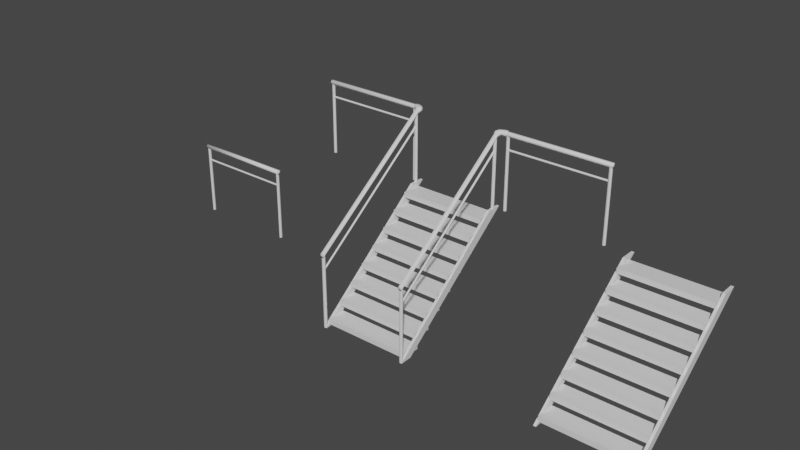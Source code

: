 # Source: treppo.blend  (saved by Blender 2.81.16; exported with 4.5.12 LTS)
import bpy
from mathutils import Matrix  # noqa: F401  (used for matrix-valued properties, if any)

bpy.ops.wm.read_factory_settings(use_empty=True)
scene = bpy.context.scene
scene.name = 'Scene'

# ---- collections
col_collection = bpy.data.collections.new('Collection'); scene.collection.children.link(col_collection)

# ---- materials (node trees are filled in below, after node groups)
mat_metal = bpy.data.materials.new('Metal')
mat_metal.use_transparent_shadow = False

# ---- material node trees
mat_metal.use_nodes = True; mat_metal.node_tree.nodes.clear()
_N = mat_metal.node_tree.nodes; _L = mat_metal.node_tree.links
n0 = _N.new('ShaderNodeOutputMaterial'); n0.name = 'Material Output'; n0.location = (300, 300)
n1 = _N.new('ShaderNodeBsdfPrincipled'); n1.name = 'Principled BSDF'; n1.location = (10, 300)
n1.distribution = 'GGX'
n1.subsurface_method = 'BURLEY'
n1.inputs[3].default_value = 1.45
n1.inputs[27].default_value = (0.0, 0.0, 0.0, 1.0)
n1.inputs[28].default_value = 1.0
_L.new(n1.outputs[0], n0.inputs[0])
n0.is_active_output = True

# ---- world
world_world = bpy.data.worlds.new('World'); scene.world = world_world
world_world.use_nodes = True; world_world.node_tree.nodes.clear()
_N = world_world.node_tree.nodes; _L = world_world.node_tree.links
n0 = _N.new('ShaderNodeOutputWorld'); n0.name = 'World Output'; n0.location = (300, 300)
n1 = _N.new('ShaderNodeBackground'); n1.name = 'Background'; n1.location = (10, 300)
n1.inputs[0].default_value = (0.05088, 0.05088, 0.05088, 1.0)
_L.new(n1.outputs[0], n0.inputs[0])
n0.is_active_output = True
world_world.color = (0.05088, 0.05088, 0.05088)
world_world.use_sun_shadow = False
world_world.sun_shadow_jitter_overblur = 0.0

# ---- meshes
me_cylinder = bpy.data.meshes.new('Cylinder')
me_cylinder.from_pydata([(0.574, 0.02193, 0.2453), (-0.5704, 0.02193, 0.2453), (0.574, 0.01097, 0.2264), (-0.5704, 0.01097, 0.2264), (0.574, -0.01097, 0.2264), (-0.5704, -0.01097, 0.2264), (0.574, -0.02193, 0.2453), (-0.5704, -0.02193, 0.2453), (0.574, -0.01097, 0.2643), (-0.5704, -0.01097, 0.2643), (0.574, 0.01097, 0.2643), (-0.5704, 0.01097, 0.2643), (0.5651, 0.007885, -0.4528), (0.5495, 0.01577, -0.4528), (0.5495, 0.01577, 0.2419), (0.5651, 0.007885, 0.2419), (0.5651, -0.007885, -0.4528), (0.5651, -0.007885, 0.2419), (0.5495, -0.01577, -0.4528), (0.5495, -0.01577, 0.2419), (0.5339, -0.007885, -0.4528), (0.5339, -0.007885, 0.2419), (0.5339, 0.007885, -0.4528), (0.5339, 0.007885, 0.2419), (-0.536, -0.007885, -0.4528), (-0.536, -0.007885, 0.2419), (-0.536, 0.007885, -0.4528), (-0.536, 0.007885, 0.2419), (-0.5517, 0.01577, -0.4528), (-0.5517, 0.01577, 0.2419), (-0.5517, -0.01577, -0.4528), (-0.5517, -0.01577, 0.2419), (-0.5673, -0.007885, -0.4528), (-0.5673, -0.007885, 0.2419), (-0.5673, 0.007885, -0.4528), (-0.5673, 0.007885, 0.2419), (0.5515, 0.009818, 0.1062), (-0.5479, 0.009818, 0.1062), (0.5515, 0.004909, 0.09775), (-0.5479, 0.004909, 0.09775), (0.5515, -0.004909, 0.09775), (-0.5479, -0.004909, 0.09775), (0.5515, -0.009818, 0.1062), (-0.5479, -0.009818, 0.1062), (0.5515, -0.004909, 0.1148), (-0.5479, -0.004909, 0.1148), (0.5515, 0.004909, 0.1148), (-0.5479, 0.004909, 0.1148), (-0.5704, 1.552e-10, 0.2453), (0.574, 4.657e-10, 0.2453)], [], [(0, 2, 3, 1), (2, 4, 5, 3), (4, 6, 7, 5), (6, 8, 9, 7), (8, 10, 11, 9), (10, 0, 1, 11), (16, 12, 15, 17), (12, 13, 14, 15), (16, 17, 19, 18), (18, 19, 21, 20), (20, 21, 23, 22), (22, 23, 14, 13), (30, 24, 25, 31), (24, 26, 27, 25), (26, 28, 29, 27), (30, 31, 33, 32), (32, 33, 35, 34), (34, 35, 29, 28), (36, 38, 39, 37), (38, 40, 41, 39), (40, 42, 43, 41), (42, 44, 45, 43), (44, 46, 47, 45), (46, 36, 37, 47), (3, 5, 48), (9, 11, 48), (1, 3, 48), (5, 7, 48), (11, 1, 48), (7, 9, 48), (6, 4, 49), (0, 10, 49), (8, 6, 49), (4, 2, 49), (10, 8, 49), (2, 0, 49)])
me_cylinder.polygons.foreach_set('use_smooth', [True] * 36)
_uv = me_cylinder.uv_layers.new(name='UVMap')
_uv.uv.foreach_set('vector', [0.9999, 0.01927, 0.9999, 0.03843, 0.0001098, 0.03843, 0.0001098, 0.01927, 0.9999, 0.03843, 0.9999, 0.05759, 0.0001098, 0.05759, 0.0001098, 0.03843, 0.9999, 0.05759, 0.9999, 0.07675, 0.0001098, 0.07675, 0.0001098, 0.05759, 0.9999, 0.07675, 0.9999, 0.09591, 0.0001097, 0.09591, 0.0001098, 0.07675, 0.9999, 0.09591, 0.9999, 0.1151, 0.0001097, 0.1151, 0.0001097, 0.09591, 0.9999, 0.0001097, 0.9999, 0.01927, 0.0001098, 0.01927, 0.0001098, 0.0001125, 0.607, 0.1306, 0.607, 0.1444, 0.0001098, 0.1444, 0.0001097, 0.1306, 0.607, 0.1444, 0.607, 0.1597, 0.0001098, 0.1597, 0.0001098, 0.1444, 0.607, 0.1306, 0.0001097, 0.1306, 0.0001097, 0.1153, 0.607, 0.1153, 0.607, 0.204, 0.0001098, 0.204, 0.0001098, 0.1887, 0.607, 0.1887, 0.607, 0.1887, 0.0001098, 0.1887, 0.0001098, 0.175, 0.607, 0.175, 0.607, 0.175, 0.0001098, 0.175, 0.0001098, 0.1597, 0.607, 0.1597, 0.6073, 0.1153, 0.6225, 0.1153, 0.6225, 0.7222, 0.6073, 0.7222, 0.6225, 0.1153, 0.6363, 0.1153, 0.6363, 0.7222, 0.6225, 0.7222, 0.6363, 0.1153, 0.6516, 0.1153, 0.6516, 0.7222, 0.6363, 0.7222, 0.696, 0.1153, 0.696, 0.7222, 0.6807, 0.7222, 0.6807, 0.1153, 0.6807, 0.1153, 0.6807, 0.7222, 0.6669, 0.7222, 0.6669, 0.1153, 0.6669, 0.1153, 0.6669, 0.7222, 0.6516, 0.7222, 0.6516, 0.1153, 0.6962, 0.1153, 0.7082, 0.1154, 0.7082, 0.8025, 0.6962, 0.8024, 0.7082, 0.1154, 0.7202, 0.1155, 0.7202, 0.8026, 0.7082, 0.8025, 0.7202, 0.1155, 0.7322, 0.1156, 0.7322, 0.8027, 0.7202, 0.8026, 0.7322, 0.1156, 0.7442, 0.1157, 0.7442, 0.8028, 0.7322, 0.8027, 0.7442, 0.1157, 0.7562, 0.1158, 0.7562, 0.8029, 0.7442, 0.8028, 0.7562, 0.1158, 0.7682, 0.1159, 0.7682, 0.803, 0.7562, 0.8029, 0.0333, 0.233, 0.0167, 0.2426, 0.0167, 0.2234, 0.0001097, 0.2138, 0.0167, 0.2043, 0.0167, 0.2234, 0.0333, 0.2138, 0.0333, 0.233, 0.0167, 0.2234, 0.0167, 0.2426, 0.0001097, 0.233, 0.0167, 0.2234, 0.0167, 0.2043, 0.0333, 0.2138, 0.0167, 0.2234, 0.0001097, 0.233, 0.0001097, 0.2138, 0.0167, 0.2234, 0.05011, 0.2426, 0.03352, 0.233, 0.05011, 0.2234, 0.05011, 0.2043, 0.0667, 0.2138, 0.05011, 0.2234, 0.0667, 0.233, 0.05011, 0.2426, 0.05011, 0.2234, 0.03352, 0.233, 0.03352, 0.2138, 0.05011, 0.2234, 0.0667, 0.2138, 0.0667, 0.233, 0.05011, 0.2234, 0.03352, 0.2138, 0.05011, 0.2043, 0.05011, 0.2234])
me_cylinder.materials.append(mat_metal)
me_cylinder.use_remesh_preserve_volume = False
me_cylinder.use_remesh_preserve_attributes = False
me_cylinder.use_mirror_vertex_groups = False
me_cylinder.update()
me_cylinder.normals_split_custom_set([tuple(v) for v in zip(*[iter([0.61, 0.7924, 2.384e-12, 0.61, 0.3962, -0.6862, -0.61, 0.3962, -0.6862, -0.61, 0.7924, 0.0, 0.61, 0.3962, -0.6862, 0.61, -0.3962, -0.6862, -0.61, -0.3962, -0.6862, -0.61, 0.3962, -0.6862, 0.61, -0.3962, -0.6862, 0.61, -0.7924, 1.91e-07, -0.61, -0.7924, 1.91e-07, -0.61, -0.3962, -0.6862, 0.61, -0.7924, 1.91e-07, 0.61, -0.3962, 0.6862, -0.61, -0.3962, 0.6862, -0.61, -0.7924, 1.91e-07, 0.61, -0.3962, 0.6862, 0.61, 0.3962, 0.6862, -0.61, 0.3962, 0.6862, -0.61, -0.3962, 0.6862, 0.61, 0.3962, 0.6862, 0.61, 0.7924, 2.384e-12, -0.61, 0.7924, 0.0, -0.61, 0.3962, 0.6862, 0.8516, -0.5242, 5.887e-07, 0.8516, 0.5242, 8.141e-07, 0.8516, 0.5242, 8.141e-07, 0.8516, -0.5242, 5.887e-07, 0.8516, 0.5242, 8.141e-07, 8.309e-06, 1.0, 2.049e-07, 8.16e-06, 1.0, 2.049e-07, 0.8516, 0.5242, 8.141e-07, 0.8516, -0.5242, 5.887e-07, 0.8516, -0.5242, 5.887e-07, 1.59e-05, -1.0, -1.019e-08, 1.604e-05, -1.0, -1.019e-08, 1.604e-05, -1.0, -1.019e-08, 1.59e-05, -1.0, -1.019e-08, -0.8516, -0.5242, -1.46e-07, -0.8516, -0.5242, -1.46e-07, -0.8516, -0.5242, -1.46e-07, -0.8516, -0.5242, -1.46e-07, -0.8516, 0.5242, -1.458e-07, -0.8516, 0.5242, -1.458e-07, -0.8516, 0.5242, -1.458e-07, -0.8516, 0.5242, -1.458e-07, 8.16e-06, 1.0, 2.049e-07, 8.309e-06, 1.0, 2.049e-07, 8.5e-08, -1.0, -2.104e-08, 0.8516, -0.5242, 2.318e-08, 0.8516, -0.5242, 2.318e-08, -8.5e-08, -1.0, -2.104e-08, 0.8516, -0.5242, 2.318e-08, 0.8516, 0.5242, 2.318e-08, 0.8516, 0.5242, 2.318e-08, 0.8516, -0.5242, 2.318e-08, 0.8516, 0.5242, 2.318e-08, 8.5e-08, 1.0, -2.09e-08, -8.5e-08, 1.0, -2.09e-08, 0.8516, 0.5242, 2.318e-08, 8.5e-08, -1.0, -2.104e-08, -8.5e-08, -1.0, -2.104e-08, -0.8516, -0.5242, -1.46e-07, -0.8516, -0.5242, -1.46e-07, -0.8516, -0.5242, -1.46e-07, -0.8516, -0.5242, -1.46e-07, -0.8516, 0.5242, -1.458e-07, -0.8516, 0.5242, -1.458e-07, -0.8516, 0.5242, -1.458e-07, -0.8516, 0.5242, -1.458e-07, -8.5e-08, 1.0, -2.09e-08, 8.5e-08, 1.0, -2.09e-08, 0.0, 1.0, -2.848e-07, 0.0, 0.5, -0.866, 0.0, 0.5, -0.866, 0.0, 1.0, -2.848e-07, 0.0, 0.5, -0.866, 3.113e-09, -0.5, -0.866, 3.113e-09, -0.5, -0.866, 0.0, 0.5, -0.866, 3.113e-09, -0.5, -0.866, -3.265e-16, -1.0, 2.191e-08, -3.265e-16, -1.0, 2.191e-08, 3.113e-09, -0.5, -0.866, -3.265e-16, -1.0, 2.191e-08, -3.113e-09, -0.5, 0.866, -3.113e-09, -0.5, 0.866, -3.265e-16, -1.0, 2.191e-08, -3.113e-09, -0.5, 0.866, 0.0, 0.5, 0.866, 0.0, 0.5, 0.866, -3.113e-09, -0.5, 0.866, 0.0, 0.5, 0.866, 0.0, 1.0, -2.848e-07, 0.0, 1.0, -2.848e-07, 0.0, 0.5, 0.866, -0.61, 0.3962, -0.6862, -0.61, -0.3962, -0.6862, -1.0, -9.397e-08, 1.683e-12, -0.61, -0.3962, 0.6862, -0.61, 0.3962, 0.6862, -1.0, -9.397e-08, 1.683e-12, -0.61, 0.7924, 0.0, -0.61, 0.3962, -0.6862, -1.0, -9.397e-08, 1.683e-12, -0.61, -0.3962, -0.6862, -0.61, -0.7924, 1.91e-07, -1.0, -9.397e-08, 1.683e-12, -0.61, 0.3962, 0.6862, -0.61, 0.7924, 0.0, -1.0, -9.397e-08, 1.683e-12, -0.61, -0.7924, 1.91e-07, -0.61, -0.3962, 0.6862, -1.0, -9.397e-08, 1.683e-12, 0.61, -0.7924, 1.91e-07, 0.61, -0.3962, -0.6862, 1.0, 1.369e-07, -2.533e-13, 0.61, 0.7924, 2.384e-12, 0.61, 0.3962, 0.6862, 1.0, 1.369e-07, -2.533e-13, 0.61, -0.3962, 0.6862, 0.61, -0.7924, 1.91e-07, 1.0, 1.369e-07, -2.533e-13, 0.61, -0.3962, -0.6862, 0.61, 0.3962, -0.6862, 1.0, 1.369e-07, -2.533e-13, 0.61, 0.3962, 0.6862, 0.61, -0.3962, 0.6862, 1.0, 1.369e-07, -2.533e-13, 0.61, 0.3962, -0.6862, 0.61, 0.7924, 2.384e-12, 1.0, 1.369e-07, -2.533e-13])] * 3)])
me_cube_001 = bpy.data.meshes.new('Cube.001')
me_cube_001.from_pydata([(-6.896, 1.051, -18.95), (-6.896, 0.9888, -18.95), (5.985, 1.051, 20.69), (5.985, 0.9888, 20.69), (-5.671, 1.051, -18.9), (-5.671, 0.9888, -18.9), (7.524, 1.051, 20.64), (7.524, 0.9888, 20.64), (-6.923, -0.9725, -18.95), (-6.923, -1.035, -18.95), (5.958, -0.9725, 20.69), (5.958, -1.035, 20.69), (-5.698, -0.9725, -18.9), (-5.698, -1.035, -18.9), (7.497, -0.9725, 20.64), (7.497, -1.035, 20.64)], [], [(0, 1, 3, 2), (2, 3, 7, 6), (6, 7, 5, 4), (4, 5, 1, 0), (2, 6, 4, 0), (7, 3, 1, 5), (8, 9, 11, 10), (10, 11, 15, 14), (14, 15, 13, 12), (12, 13, 9, 8), (10, 14, 12, 8), (15, 11, 9, 13)])
_uv = me_cube_001.uv_layers.new(name='UVMap')
_uv.uv.foreach_set('vector', [0.01882, 0.807, 0.00897, 0.807, 4.751e-05, 0.2424, 0.009901, 0.2424, 0.009901, 0.2424, 4.751e-05, 0.2424, 7.299e-05, 4.751e-05, 0.009927, 4.866e-05, 0.02985, 0.2363, 0.0397, 0.2364, 0.04417, 0.8011, 0.03431, 0.801, 0.0188, 1.0, 0.008941, 1.0, 0.00897, 0.807, 0.01882, 0.807, 0.009901, 0.2424, 0.02985, 0.2363, 0.03431, 0.801, 0.01882, 0.807, 0.0397, 0.2364, 0.05975, 0.2422, 0.05975, 0.8069, 0.04417, 0.8011, 0.124, 0.8295, 0.1138, 0.8294, 0.1111, 0.2491, 0.1212, 0.2492, 0.1212, 0.2492, 0.1111, 0.2491, 0.1138, 4.751e-05, 0.124, 0.0001603, 0.08031, 0.2432, 0.09044, 0.2433, 0.0978, 0.8236, 0.08767, 0.8236, 0.08767, 0.8236, 0.08799, 0.8244, 0.0721, 0.8306, 0.07178, 0.8298, 0.05984, 0.2496, 0.08031, 0.2432, 0.08767, 0.8236, 0.07178, 0.8298, 0.09044, 0.2433, 0.1111, 0.2491, 0.1138, 0.8294, 0.0978, 0.8236])
me_cube_001.materials.append(mat_metal)
me_cube_001.use_remesh_preserve_volume = False
me_cube_001.use_remesh_preserve_attributes = False
me_cube_001.use_mirror_vertex_groups = False
me_cube_001.update()
me_cube_001.normals_split_custom_set([tuple(v) for v in zip(*[iter([-0.951, 0.0, 0.3091, -0.951, 0.0, 0.3091, -0.951, 0.0, 0.3091, -0.951, 0.0, 0.3091, 0.03343, 0.0, 0.9994, 0.03343, 0.0, 0.9994, 0.03343, 0.0, 0.9994, 0.03343, 0.0, 0.9994, 0.9486, 0.0, -0.3166, 0.9486, 0.0, -0.3166, 0.9486, 0.0, -0.3166, 0.9486, 0.0, -0.3166, 0.03865, 0.0, -0.9993, 0.03865, 0.0, -0.9993, 0.03865, 0.0, -0.9993, 0.03865, 0.0, -0.9993, 4.468e-12, 1.0, -1.525e-08, 4.468e-12, 1.0, -1.525e-08, 4.468e-12, 1.0, -1.525e-08, 4.468e-12, 1.0, -1.525e-08, -2.156e-08, -1.0, 2.396e-08, -2.156e-08, -1.0, 2.396e-08, -2.156e-08, -1.0, 2.396e-08, -2.156e-08, -1.0, 2.396e-08, -0.951, 0.0, 0.3091, -0.951, 0.0, 0.3091, -0.951, 0.0, 0.3091, -0.951, 0.0, 0.3091, 0.03343, 0.0, 0.9994, 0.03343, 0.0, 0.9994, 0.03343, 0.0, 0.9994, 0.03343, 0.0, 0.9994, 0.9486, 0.0, -0.3166, 0.9486, 0.0, -0.3166, 0.9486, 0.0, -0.3166, 0.9486, 0.0, -0.3166, 0.03865, 0.0, -0.9993, 0.03865, 0.0, -0.9993, 0.03865, 0.0, -0.9993, 0.03865, 0.0, -0.9993, 6.702e-12, 1.0, 8.713e-09, 6.702e-12, 1.0, 8.713e-09, 6.702e-12, 1.0, 8.713e-09, 6.702e-12, 1.0, 8.713e-09, -4.468e-12, -1.0, 0.0, -4.468e-12, -1.0, 0.0, -4.468e-12, -1.0, 0.0, -4.468e-12, -1.0, 0.0])] * 3)])
me_cylinder_017 = bpy.data.meshes.new('Cylinder.017')
me_cylinder_017.from_pydata([(1.731, 0.9127, 3.234), (0.5864, 0.9127, 3.234), (1.731, 0.9017, 3.215), (0.5864, 0.9017, 3.215), (1.731, 0.8798, 3.215), (0.5864, 0.8798, 3.215), (1.731, 0.8688, 3.234), (0.5864, 0.8688, 3.234), (1.731, 0.8798, 3.253), (0.5864, 0.8798, 3.253), (1.731, 0.9017, 3.253), (0.5864, 0.9017, 3.253), (1.754, 0.9398, 3.545), (0.5631, 0.9398, 3.545), (1.754, 0.9153, 3.503), (0.5631, 0.9153, 3.503), (1.754, 0.8663, 3.503), (0.5631, 0.8663, 3.503), (1.754, 0.8418, 3.545), (0.5631, 0.8418, 3.545), (1.754, 0.8663, 3.588), (0.5631, 0.8663, 3.588), (1.754, 0.9153, 3.588), (0.5631, 0.9153, 3.588), (0.5988, 0.8731, 3.537), (0.5825, 0.926, 1.985), (0.5825, 0.926, 3.537), (0.5988, 0.9084, 1.985), (0.5988, 0.9084, 3.537), (0.5988, 0.8731, 1.985), (0.5825, 0.8555, 1.985), (0.5825, 0.8555, 3.537), (0.5663, 0.8731, 1.985), (0.5663, 0.8731, 3.537), (0.5663, 0.9084, 1.985), (0.5663, 0.9084, 3.537), (1.712, 0.8731, 3.537), (1.745, 0.8731, 1.985), (1.745, 0.9084, 1.985), (1.729, 0.926, 1.985), (1.729, 0.926, 3.537), (1.745, 0.9084, 3.537), (1.745, 0.8731, 3.537), (1.729, 0.8555, 1.985), (1.729, 0.8555, 3.537), (1.712, 0.8731, 1.985), (1.712, 0.9084, 1.985), (1.712, 0.9084, 3.537), (-0.5169, -1.99, -0.04889), (-0.4862, -1.99, -0.04889), (-0.5169, 0.5943, 2.046), (-0.4862, 0.5943, 2.046), (-0.5169, -1.745, -0.04639), (-0.4862, -1.745, -0.04639), (-0.5169, 0.9031, 2.043), (-0.4862, 0.9031, 2.043), (0.4759, -1.996, -0.04889), (0.5066, -1.996, -0.04889), (0.4759, 0.5889, 2.046), (0.5066, 0.5889, 2.046), (0.4759, -1.75, -0.04639), (0.5066, -1.75, -0.04639), (0.4759, 0.8977, 2.043), (0.5066, 0.8977, 2.043), (-0.5153, 0.7277, 3.246), (-0.5153, -1.964, 1.203), (-0.5095, 0.7277, 3.227), (-0.5095, -1.964, 1.184), (-0.4978, 0.7277, 3.227), (-0.4978, -1.964, 1.184), (-0.4919, 0.7277, 3.246), (-0.4919, -1.964, 1.203), (-0.4978, 0.7277, 3.265), (-0.4978, -1.964, 1.222), (-0.5095, 0.7277, 3.265), (-0.5095, -1.964, 1.222), (-0.5298, 0.7715, 3.556), (-0.5298, -2.007, 1.513), (-0.5167, 0.7715, 3.514), (-0.5167, -2.007, 1.471), (-0.4906, 0.7715, 3.514), (-0.4906, -2.007, 1.471), (-0.4775, 0.7715, 3.556), (-0.4775, -2.007, 1.513), (-0.4906, 0.7715, 3.599), (-0.4906, -2.007, 1.556), (-0.5167, 0.7715, 3.599), (-0.5167, -2.007, 1.556), (-0.4942, -1.94, 1.528), (-0.513, -1.94, -0.04621), (-0.513, -1.94, 1.528), (-0.5224, -1.971, -0.04621), (-0.5224, -1.971, 1.528), (-0.4942, -1.94, -0.04621), (-0.4848, -1.971, -0.04621), (-0.4848, -1.971, 1.528), (-0.4942, -2.001, -0.04621), (-0.4942, -2.001, 1.528), (-0.513, -2.001, -0.04621), (-0.513, -2.001, 1.528), (-0.4942, 0.6932, 1.997), (-0.513, 0.7542, 1.997), (-0.5224, 0.7237, 1.997), (-0.5224, 0.7237, 3.535), (-0.513, 0.7542, 3.535), (-0.4942, 0.7542, 1.997), (-0.4942, 0.7542, 3.535), (-0.4848, 0.7237, 1.997), (-0.4848, 0.7237, 3.535), (-0.4942, 0.6932, 3.535), (-0.513, 0.6932, 1.997), (-0.513, 0.6932, 3.535), (-0.5834, 0.8305, 3.548), (-0.5356, 0.7604, 3.548), (-0.5832, 0.8612, 3.495), (-0.5192, 0.7604, 3.495), (-0.5829, 0.9227, 3.495), (-0.4865, 0.7604, 3.495), (-0.5827, 0.9534, 3.548), (-0.4701, 0.7604, 3.548), (-0.5829, 0.9227, 3.601), (-0.4865, 0.7604, 3.601), (-0.5832, 0.8612, 3.601), (-0.5192, 0.7604, 3.601), (-0.5412, 0.8298, 3.548), (-0.5371, 0.8225, 3.548), (-0.5231, 0.8386, 3.495), (-0.5411, 0.8605, 3.495), (-0.4953, 0.8709, 3.495), (-0.5408, 0.922, 3.495), (-0.4813, 0.8871, 3.548), (-0.5406, 0.9527, 3.548), (-0.4953, 0.8709, 3.601), (-0.5408, 0.922, 3.601), (-0.5231, 0.8386, 3.601), (-0.5411, 0.8605, 3.601), (0.5697, 0.8305, 3.548), (0.522, 0.7604, 3.548), (0.5695, 0.8612, 3.601), (0.5056, 0.7604, 3.601), (0.5692, 0.9227, 3.601), (0.4728, 0.7604, 3.601), (0.5691, 0.9534, 3.548), (0.4564, 0.7604, 3.548), (0.5692, 0.9227, 3.495), (0.4728, 0.7604, 3.495), (0.5695, 0.8612, 3.495), (0.5056, 0.7604, 3.495), (0.5276, 0.8298, 3.548), (0.5234, 0.8225, 3.548), (0.5095, 0.8386, 3.601), (0.5274, 0.8605, 3.601), (0.4816, 0.8709, 3.601), (0.5271, 0.922, 3.601), (0.4677, 0.8871, 3.548), (0.527, 0.9527, 3.548), (0.4816, 0.8709, 3.495), (0.5271, 0.922, 3.495), (0.5095, 0.8386, 3.495), (0.5274, 0.8605, 3.495), (0.4783, 0.7277, 3.246), (0.4783, -1.964, 1.203), (0.4842, 0.7277, 3.227), (0.4842, -1.964, 1.184), (0.4958, 0.7277, 3.227), (0.4958, -1.964, 1.184), (0.5017, 0.7277, 3.246), (0.5017, -1.964, 1.203), (0.4958, 0.7277, 3.265), (0.4958, -1.964, 1.222), (0.4842, 0.7277, 3.265), (0.4842, -1.964, 1.222), (0.4639, 0.7715, 3.556), (0.4639, -2.007, 1.513), (0.4769, 0.7715, 3.514), (0.4769, -2.007, 1.471), (0.5031, 0.7715, 3.514), (0.5031, -2.007, 1.471), (0.5161, 0.7715, 3.556), (0.5161, -2.007, 1.513), (0.5031, 0.7715, 3.599), (0.5031, -2.007, 1.556), (0.4769, 0.7715, 3.599), (0.4769, -2.007, 1.556), (0.4994, -1.94, 1.528), (0.4806, -1.94, -0.04621), (0.4806, -1.94, 1.528), (0.4712, -1.971, -0.04621), (0.4712, -1.971, 1.528), (0.4994, -1.94, -0.04621), (0.5088, -1.971, -0.04621), (0.5088, -1.971, 1.528), (0.4994, -2.001, -0.04621), (0.4994, -2.001, 1.528), (0.4806, -2.001, -0.04621), (0.4806, -2.001, 1.528), (0.4994, 0.6932, 1.997), (0.4806, 0.7542, 1.997), (0.4712, 0.7237, 1.997), (0.4712, 0.7237, 3.535), (0.4806, 0.7542, 3.535), (0.4994, 0.7542, 1.997), (0.4994, 0.7542, 3.535), (0.5088, 0.7237, 1.997), (0.5088, 0.7237, 3.535), (0.4994, 0.6932, 3.535), (0.4806, 0.6932, 1.997), (0.4806, 0.6932, 3.535), (-0.5921, 0.9127, 3.234), (-1.736, 0.9127, 3.234), (-0.5921, 0.9017, 3.215), (-1.736, 0.9017, 3.215), (-0.5921, 0.8798, 3.215), (-1.736, 0.8798, 3.215), (-0.5921, 0.8688, 3.234), (-1.736, 0.8688, 3.234), (-0.5921, 0.8798, 3.253), (-1.736, 0.8798, 3.253), (-0.5921, 0.9017, 3.253), (-1.736, 0.9017, 3.253), (-0.5687, 0.9398, 3.545), (-1.76, 0.9398, 3.545), (-0.5687, 0.9153, 3.503), (-1.76, 0.9153, 3.503), (-0.5687, 0.8663, 3.503), (-1.76, 0.8663, 3.503), (-0.5687, 0.8418, 3.545), (-1.76, 0.8418, 3.545), (-0.5687, 0.8663, 3.588), (-1.76, 0.8663, 3.588), (-0.5687, 0.9153, 3.588), (-1.76, 0.9153, 3.588), (-1.757, 0.9084, 1.985), (-1.757, 0.8731, 1.985), (-1.757, 0.8731, 3.537), (-1.724, 0.8731, 1.985), (-1.724, 0.9084, 1.985), (-1.724, 0.9084, 3.537), (-1.74, 0.926, 1.985), (-1.74, 0.926, 3.537), (-1.724, 0.8731, 3.537), (-1.74, 0.8555, 1.985), (-1.74, 0.8555, 3.537), (-1.757, 0.9084, 3.537), (-0.6105, 0.9084, 1.985), (-0.6105, 0.8731, 1.985), (-0.6105, 0.8731, 3.537), (-0.5779, 0.9084, 1.985), (-0.5779, 0.9084, 3.537), (-0.5942, 0.926, 1.985), (-0.5942, 0.926, 3.537), (-0.5779, 0.8731, 1.985), (-0.5779, 0.8731, 3.537), (-0.5942, 0.8555, 1.985), (-0.5942, 0.8555, 3.537), (-0.6105, 0.9084, 3.537), (0.49, -2.007, 1.513), (-0.5036, -2.007, 1.513), (1.754, 0.8908, 3.545), (-1.76, 0.8908, 3.545), (-0.583, 0.8919, 3.548), (-0.5029, 0.7604, 3.548), (0.4892, 0.7604, 3.548), (0.5694, 0.8919, 3.548), (0.4905, -1.91, 0.007786), (0.4905, -1.91, 0.1135), (-0.4905, -1.91, 0.007786), (-0.4905, -1.91, 0.1135), (0.4905, -1.508, 0.007786), (0.4905, -1.508, 0.1135), (-0.4905, -1.508, 0.007786), (-0.4905, -1.508, 0.1135), (0.4905, -1.589, 0.272), (0.4905, -1.589, 0.3777), (-0.4905, -1.589, 0.272), (-0.4905, -1.589, 0.3777), (0.4905, -1.187, 0.272), (0.4905, -1.187, 0.3777), (-0.4905, -1.187, 0.272), (-0.4905, -1.187, 0.3777), (0.4905, -1.268, 0.5363), (0.4905, -1.268, 0.642), (-0.4905, -1.268, 0.5363), (-0.4905, -1.268, 0.642), (0.4905, -0.8662, 0.5363), (0.4905, -0.8662, 0.642), (-0.4905, -0.8662, 0.5363), (-0.4905, -0.8662, 0.642), (0.4905, -0.9465, 0.8005), (0.4905, -0.9465, 0.9062), (-0.4905, -0.9465, 0.8005), (-0.4905, -0.9465, 0.9062), (0.4905, -0.5452, 0.8005), (0.4905, -0.5452, 0.9062), (-0.4905, -0.5452, 0.8005), (-0.4905, -0.5452, 0.9062), (0.4905, -0.6254, 1.065), (0.4905, -0.6254, 1.17), (-0.4905, -0.6254, 1.065), (-0.4905, -0.6254, 1.17), (0.4905, -0.2241, 1.065), (0.4905, -0.2241, 1.17), (-0.4905, -0.2241, 1.065), (-0.4905, -0.2241, 1.17), (0.4905, -0.3044, 1.329), (0.4905, -0.3044, 1.435), (-0.4905, -0.3044, 1.329), (-0.4905, -0.3044, 1.435), (0.4905, 0.09694, 1.329), (0.4905, 0.09694, 1.435), (-0.4905, 0.09694, 1.329), (-0.4905, 0.09694, 1.435), (0.4905, 0.01668, 1.593), (0.4905, 0.01668, 1.699), (-0.4905, 0.01668, 1.593), (-0.4905, 0.01668, 1.699), (0.4905, 0.418, 1.593), (0.4905, 0.418, 1.699), (-0.4905, 0.418, 1.593), (-0.4905, 0.418, 1.699), (0.4905, 0.3377, 1.857), (0.4905, 0.3377, 1.963), (-0.4905, 0.3377, 1.857), (-0.4905, 0.3377, 1.963), (0.4905, 0.7391, 1.857), (0.4905, 0.7391, 1.963), (-0.4905, 0.7391, 1.857), (-0.4905, 0.7391, 1.963)], [], [(0, 2, 3, 1), (2, 4, 5, 3), (4, 6, 7, 5), (6, 8, 9, 7), (8, 10, 11, 9), (10, 0, 1, 11), (12, 14, 15, 13), (14, 16, 17, 15), (16, 18, 19, 17), (18, 20, 21, 19), (20, 22, 23, 21), (22, 12, 13, 23), (30, 29, 24, 31), (29, 27, 28, 24), (25, 26, 28, 27), (30, 31, 33, 32), (32, 33, 35, 34), (34, 35, 26, 25), (46, 45, 36, 47), (45, 43, 44, 36), (43, 37, 42, 44), (37, 38, 41, 42), (38, 39, 40, 41), (46, 47, 40, 39), (48, 49, 51, 50), (50, 51, 55, 54), (54, 55, 53, 52), (52, 53, 49, 48), (50, 54, 52, 48), (55, 51, 49, 53), (56, 57, 59, 58), (58, 59, 63, 62), (62, 63, 61, 60), (60, 61, 57, 56), (58, 62, 60, 56), (63, 59, 57, 61), (64, 66, 67, 65), (66, 68, 69, 67), (68, 70, 71, 69), (70, 72, 73, 71), (72, 74, 75, 73), (74, 64, 65, 75), (76, 78, 79, 77), (78, 80, 81, 79), (80, 82, 83, 81), (82, 84, 85, 83), (84, 86, 87, 85), (86, 76, 77, 87), (94, 93, 88, 95), (93, 89, 90, 88), (89, 91, 92, 90), (94, 95, 97, 96), (96, 97, 99, 98), (98, 99, 92, 91), (110, 100, 109, 111), (100, 107, 108, 109), (105, 101, 104, 106), (101, 102, 103, 104), (105, 106, 108, 107), (110, 111, 103, 102), (125, 126, 115, 113), (126, 128, 117, 115), (128, 130, 119, 117), (130, 132, 121, 119), (132, 134, 123, 121), (134, 125, 113, 123), (122, 112, 124, 135), (135, 124, 125, 134), (120, 122, 135, 133), (133, 135, 134, 132), (118, 120, 133, 131), (131, 133, 132, 130), (116, 118, 131, 129), (129, 131, 130, 128), (114, 116, 129, 127), (127, 129, 128, 126), (112, 114, 127, 124), (124, 127, 126, 125), (149, 150, 139, 137), (150, 152, 141, 139), (152, 154, 143, 141), (154, 156, 145, 143), (156, 158, 147, 145), (158, 149, 137, 147), (146, 136, 148, 159), (159, 148, 149, 158), (144, 146, 159, 157), (157, 159, 158, 156), (142, 144, 157, 155), (155, 157, 156, 154), (140, 142, 155, 153), (153, 155, 154, 152), (138, 140, 153, 151), (151, 153, 152, 150), (136, 138, 151, 148), (148, 151, 150, 149), (160, 162, 163, 161), (162, 164, 165, 163), (164, 166, 167, 165), (166, 168, 169, 167), (168, 170, 171, 169), (170, 160, 161, 171), (172, 174, 175, 173), (174, 176, 177, 175), (176, 178, 179, 177), (178, 180, 181, 179), (180, 182, 183, 181), (182, 172, 173, 183), (190, 189, 184, 191), (189, 185, 186, 184), (185, 187, 188, 186), (190, 191, 193, 192), (192, 193, 195, 194), (194, 195, 188, 187), (206, 196, 205, 207), (196, 203, 204, 205), (201, 197, 200, 202), (197, 198, 199, 200), (201, 202, 204, 203), (206, 207, 199, 198), (208, 210, 211, 209), (210, 212, 213, 211), (212, 214, 215, 213), (214, 216, 217, 215), (216, 218, 219, 217), (218, 208, 209, 219), (220, 222, 223, 221), (222, 224, 225, 223), (224, 226, 227, 225), (226, 228, 229, 227), (228, 230, 231, 229), (230, 220, 221, 231), (238, 232, 243, 239), (232, 233, 234, 243), (233, 241, 242, 234), (241, 235, 240, 242), (235, 236, 237, 240), (236, 238, 239, 237), (249, 244, 255, 250), (244, 245, 246, 255), (245, 253, 254, 246), (251, 247, 248, 252), (247, 249, 250, 248), (251, 252, 254, 253), (175, 177, 256), (181, 183, 256), (173, 175, 256), (177, 179, 256), (183, 173, 256), (179, 181, 256), (79, 81, 257), (85, 87, 257), (77, 79, 257), (81, 83, 257), (87, 77, 257), (83, 85, 257), (16, 14, 258), (22, 20, 258), (14, 12, 258), (18, 16, 258), (12, 22, 258), (20, 18, 258), (223, 225, 259), (229, 231, 259), (221, 223, 259), (225, 227, 259), (231, 221, 259), (227, 229, 259), (116, 114, 260), (122, 120, 260), (114, 112, 260), (118, 116, 260), (112, 122, 260), (120, 118, 260), (117, 119, 261), (123, 113, 261), (119, 121, 261), (115, 117, 261), (121, 123, 261), (113, 115, 261), (141, 143, 262), (147, 137, 262), (143, 145, 262), (139, 141, 262), (145, 147, 262), (137, 139, 262), (144, 142, 263), (140, 138, 263), (146, 144, 263), (138, 136, 263), (142, 140, 263), (136, 146, 263), (264, 265, 267, 266), (266, 267, 271, 270), (270, 271, 269, 268), (268, 269, 265, 264), (266, 270, 268, 264), (271, 267, 265, 269), (272, 273, 275, 274), (274, 275, 279, 278), (278, 279, 277, 276), (276, 277, 273, 272), (274, 278, 276, 272), (279, 275, 273, 277), (280, 281, 283, 282), (282, 283, 287, 286), (286, 287, 285, 284), (284, 285, 281, 280), (282, 286, 284, 280), (287, 283, 281, 285), (288, 289, 291, 290), (290, 291, 295, 294), (294, 295, 293, 292), (292, 293, 289, 288), (290, 294, 292, 288), (295, 291, 289, 293), (296, 297, 299, 298), (298, 299, 303, 302), (302, 303, 301, 300), (300, 301, 297, 296), (298, 302, 300, 296), (303, 299, 297, 301), (304, 305, 307, 306), (306, 307, 311, 310), (310, 311, 309, 308), (308, 309, 305, 304), (306, 310, 308, 304), (311, 307, 305, 309), (312, 313, 315, 314), (314, 315, 319, 318), (318, 319, 317, 316), (316, 317, 313, 312), (314, 318, 316, 312), (319, 315, 313, 317), (320, 321, 323, 322), (322, 323, 327, 326), (326, 327, 325, 324), (324, 325, 321, 320), (322, 326, 324, 320), (327, 323, 321, 325)])
me_cylinder_017.polygons.foreach_set('use_smooth', [1, 1, 1, 1, 1, 1, 1, 1, 1, 1, 1, 1, 1, 1, 1, 1, 1, 1, 1, 1, 1, 1, 1, 1, 0, 0, 0, 0, 0, 0, 0, 0, 0, 0, 0, 0, 1, 1, 1, 1, 1, 1, 1, 1, 1, 1, 1, 1, 1, 1, 1, 1, 1, 1, 1, 1, 1, 1, 1, 1, 1, 1, 1, 1, 1, 1, 1, 1, 1, 1, 1, 1, 1, 1, 1, 1, 1, 1, 1, 1, 1, 1, 1, 1, 1, 1, 1, 1, 1, 1, 1, 1, 1, 1, 1, 1, 1, 1, 1, 1, 1, 1, 1, 1, 1, 1, 1, 1, 1, 1, 1, 1, 1, 1, 1, 1, 1, 1, 1, 1, 1, 1, 1, 1, 1, 1, 1, 1, 1, 1, 1, 1, 1, 1, 1, 1, 1, 1, 1, 1, 1, 1, 1, 1, 1, 1, 1, 1, 1, 1, 1, 1, 1, 1, 1, 1, 1, 1, 1, 1, 1, 1, 1, 1, 1, 1, 1, 1, 1, 1, 1, 1, 1, 1, 1, 1, 1, 1, 1, 1, 1, 1, 1, 1, 1, 1, 1, 1, 1, 1, 1, 1, 0, 0, 0, 0, 0, 0, 0, 0, 0, 0, 0, 0, 0, 0, 0, 0, 0, 0, 0, 0, 0, 0, 0, 0, 0, 0, 0, 0, 0, 0, 0, 0, 0, 0, 0, 0, 0, 0, 0, 0, 0, 0, 0, 0, 0, 0, 0, 0])
_uv = me_cylinder_017.uv_layers.new(name='UVMap')
_uv.uv.foreach_set('vector', [0.8795, 0.6592, 0.8795, 0.6657, 0.5415, 0.6657, 0.5415, 0.6592, 0.8795, 0.6657, 0.8795, 0.6722, 0.5415, 0.6722, 0.5415, 0.6657, 0.8795, 0.6722, 0.8795, 0.6786, 0.5415, 0.6786, 0.5415, 0.6722, 0.8795, 0.6398, 0.8795, 0.6462, 0.5415, 0.6462, 0.5415, 0.6398, 0.8795, 0.6462, 0.8795, 0.6527, 0.5415, 0.6527, 0.5415, 0.6462, 0.8795, 0.6527, 0.8795, 0.6592, 0.5415, 0.6592, 0.5415, 0.6527, 0.5118, 0.4398, 0.4973, 0.4398, 0.4973, 0.08796, 0.5118, 0.08796, 0.4973, 0.4398, 0.4828, 0.4398, 0.4828, 0.08796, 0.4973, 0.08796, 0.4828, 0.4398, 0.4684, 0.4398, 0.4684, 0.08796, 0.4828, 0.08796, 0.4684, 0.4398, 0.4539, 0.4398, 0.4539, 0.08796, 0.4684, 0.08796, 0.5407, 0.4398, 0.5262, 0.4398, 0.5262, 0.08796, 0.5407, 0.08796, 0.5262, 0.4398, 0.5118, 0.4398, 0.5118, 0.08796, 0.5262, 0.08796, 0.8541, 0.5302, 0.8463, 0.5302, 0.8463, 0.08796, 0.8541, 0.08798, 0.8463, 0.5302, 0.8363, 0.5302, 0.8363, 0.08796, 0.8463, 0.08796, 0.8286, 0.5302, 0.8286, 0.08798, 0.8363, 0.08796, 0.8363, 0.5302, 0.8031, 0.5302, 0.8031, 0.08801, 0.8108, 0.08799, 0.8108, 0.5302, 0.8108, 0.5302, 0.8108, 0.08799, 0.8209, 0.08799, 0.8209, 0.5302, 0.8209, 0.5302, 0.8209, 0.08799, 0.8286, 0.08798, 0.8286, 0.5302, 0.4794, 0.4406, 0.4894, 0.4406, 0.4894, 0.8828, 0.4794, 0.8828, 0.4894, 0.4406, 0.4971, 0.4406, 0.4971, 0.8828, 0.4894, 0.8828, 0.4971, 0.4406, 0.5048, 0.4406, 0.5048, 0.8828, 0.4971, 0.8828, 0.4539, 0.4406, 0.4639, 0.4406, 0.4639, 0.8828, 0.4539, 0.8828, 0.4639, 0.4406, 0.4716, 0.4406, 0.4716, 0.8828, 0.4639, 0.8828, 0.4794, 0.4406, 0.4794, 0.8828, 0.4716, 0.8828, 0.4716, 0.4406, 0.178, 0.002916, 0.1941, 0.003581, 0.1636, 0.9259, 0.1475, 0.9252, 0.2872, 0.9285, 0.2938, 0.934, 0.2388, 0.9996, 0.2323, 0.9942, 0.2323, 0.9942, 0.2159, 0.9937, 0.2347, 0.05833, 0.251, 0.0588, 0.251, 0.0588, 0.2444, 0.05346, 0.2871, 0.0003742, 0.2938, 0.005715, 0.2872, 0.9285, 0.2323, 0.9942, 0.251, 0.0588, 0.2938, 0.005715, 0.2159, 0.9937, 0.1636, 0.9259, 0.1941, 0.003581, 0.2347, 0.05833, 0.1307, 0.005669, 0.1468, 0.005801, 0.1468, 0.9286, 0.1307, 0.9285, 0.0003742, 0.932, 0.007081, 0.9267, 0.05986, 0.9942, 0.05315, 0.9994, 0.07618, 0.9945, 0.05986, 0.9942, 0.072, 0.05871, 0.08832, 0.05905, 0.08832, 0.05905, 0.08165, 0.05376, 0.124, 0.0003742, 0.1307, 0.005669, 0.1307, 0.9285, 0.07618, 0.9945, 0.08832, 0.05905, 0.1307, 0.005669, 0.05986, 0.9942, 0.007081, 0.9267, 0.03102, 0.004239, 0.072, 0.05871, 0.5936, 0.589, 0.5849, 0.5872, 0.5849, 0.08808, 0.5936, 0.08985, 0.5849, 0.5872, 0.5762, 0.5871, 0.5762, 0.08796, 0.5849, 0.08808, 0.5762, 0.5871, 0.5675, 0.5932, 0.5675, 0.09411, 0.5762, 0.08796, 0.5675, 0.5932, 0.5589, 0.5994, 0.5589, 0.1003, 0.5675, 0.09411, 0.5589, 0.5994, 0.5501, 0.5993, 0.5501, 0.1001, 0.5589, 0.1003, 0.5501, 0.5993, 0.5415, 0.5975, 0.5415, 0.09837, 0.5501, 0.1001, 0.3873, 0.01268, 0.4004, 0.01827, 0.4004, 0.7757, 0.3873, 0.7701, 0.4004, 0.01827, 0.4137, 0.0184, 0.4137, 0.7758, 0.4004, 0.7757, 0.4137, 0.0184, 0.4268, 0.009386, 0.4268, 0.7668, 0.4137, 0.7758, 0.4268, 0.009386, 0.4399, 0.0003742, 0.4399, 0.7578, 0.4268, 0.7668, 0.4399, 0.0003742, 0.4531, 0.0005047, 0.4531, 0.758, 0.4399, 0.7578, 0.3742, 0.007087, 0.3873, 0.01268, 0.3873, 0.7701, 0.3742, 0.7645, 0.716, 0.08796, 0.725, 0.08796, 0.725, 0.5304, 0.716, 0.5304, 0.725, 0.08796, 0.7327, 0.08801, 0.7327, 0.5304, 0.725, 0.5304, 0.7327, 0.08801, 0.7417, 0.08801, 0.7417, 0.5304, 0.7327, 0.5304, 0.716, 0.08796, 0.716, 0.5304, 0.7071, 0.5304, 0.7071, 0.08796, 0.7071, 0.08796, 0.7071, 0.5304, 0.6993, 0.5304, 0.6993, 0.088, 0.7507, 0.08801, 0.7507, 0.5304, 0.7417, 0.5304, 0.7417, 0.08801, 0.9155, 0.08796, 0.9231, 0.088, 0.9231, 0.5219, 0.9155, 0.5218, 0.9231, 0.088, 0.9321, 0.088, 0.9321, 0.5219, 0.9231, 0.5219, 0.9411, 0.088, 0.9487, 0.08804, 0.9487, 0.5219, 0.9411, 0.5219, 0.9487, 0.08804, 0.9577, 0.08804, 0.9577, 0.5219, 0.9487, 0.5219, 0.9411, 0.088, 0.9411, 0.5219, 0.9321, 0.5219, 0.9321, 0.088, 0.9155, 0.08796, 0.9155, 0.5218, 0.9065, 0.5218, 0.9065, 0.08796, 0.6447, 0.7452, 0.6427, 0.7232, 0.6668, 0.7278, 0.6663, 0.743, 0.6427, 0.7232, 0.6388, 0.7117, 0.6691, 0.7193, 0.6668, 0.7278, 0.6388, 0.7117, 0.6385, 0.6975, 0.6726, 0.7027, 0.6691, 0.7193, 0.6385, 0.6975, 0.6423, 0.6829, 0.6741, 0.6867, 0.6726, 0.7027, 0.6434, 0.781, 0.6458, 0.7678, 0.6699, 0.7579, 0.6741, 0.7661, 0.6458, 0.7678, 0.6447, 0.7452, 0.6663, 0.743, 0.6699, 0.7579, 0.6232, 0.7632, 0.6274, 0.7463, 0.6416, 0.7454, 0.6359, 0.7686, 0.6359, 0.7686, 0.6416, 0.7454, 0.6447, 0.7452, 0.6458, 0.7678, 0.6142, 0.7786, 0.6232, 0.7632, 0.6359, 0.7686, 0.6249, 0.7847, 0.6249, 0.7847, 0.6359, 0.7686, 0.6458, 0.7678, 0.6434, 0.781, 0.6082, 0.6972, 0.61, 0.6794, 0.6226, 0.6813, 0.6187, 0.6967, 0.6187, 0.6967, 0.6226, 0.6813, 0.6423, 0.6829, 0.6385, 0.6975, 0.6121, 0.7141, 0.6082, 0.6972, 0.6187, 0.6967, 0.6228, 0.71, 0.6228, 0.71, 0.6187, 0.6967, 0.6385, 0.6975, 0.6388, 0.7117, 0.6212, 0.7298, 0.6121, 0.7141, 0.6228, 0.71, 0.6332, 0.7237, 0.6332, 0.7237, 0.6228, 0.71, 0.6388, 0.7117, 0.6427, 0.7232, 0.6274, 0.7463, 0.6212, 0.7298, 0.6332, 0.7237, 0.6416, 0.7454, 0.6416, 0.7454, 0.6332, 0.7237, 0.6427, 0.7232, 0.6447, 0.7452, 0.578, 0.7189, 0.5791, 0.6963, 0.6032, 0.7061, 0.5996, 0.721, 0.5791, 0.6963, 0.5767, 0.683, 0.6074, 0.698, 0.6032, 0.7061, 0.5756, 0.7811, 0.5718, 0.7666, 0.6059, 0.7613, 0.6074, 0.7774, 0.5718, 0.7666, 0.5721, 0.7524, 0.6024, 0.7448, 0.6059, 0.7613, 0.5721, 0.7524, 0.576, 0.7409, 0.6001, 0.7363, 0.6024, 0.7448, 0.576, 0.7409, 0.578, 0.7189, 0.5996, 0.721, 0.6001, 0.7363, 0.5545, 0.7343, 0.5607, 0.7177, 0.5749, 0.7186, 0.5665, 0.7404, 0.5665, 0.7404, 0.5749, 0.7186, 0.578, 0.7189, 0.576, 0.7409, 0.5454, 0.75, 0.5545, 0.7343, 0.5665, 0.7404, 0.5561, 0.7541, 0.5561, 0.7541, 0.5665, 0.7404, 0.576, 0.7409, 0.5721, 0.7524, 0.5415, 0.7668, 0.5454, 0.75, 0.5561, 0.7541, 0.552, 0.7674, 0.552, 0.7674, 0.5561, 0.7541, 0.5721, 0.7524, 0.5718, 0.7666, 0.5433, 0.7847, 0.5415, 0.7668, 0.552, 0.7674, 0.5559, 0.7827, 0.5559, 0.7827, 0.552, 0.7674, 0.5718, 0.7666, 0.5756, 0.7811, 0.5565, 0.7008, 0.5475, 0.6854, 0.5582, 0.6794, 0.5692, 0.6955, 0.5692, 0.6955, 0.5582, 0.6794, 0.5767, 0.683, 0.5791, 0.6963, 0.5607, 0.7177, 0.5565, 0.7008, 0.5692, 0.6955, 0.5749, 0.7186, 0.5749, 0.7186, 0.5692, 0.6955, 0.5791, 0.6963, 0.578, 0.7189, 0.6291, 0.589, 0.6204, 0.5872, 0.6204, 0.08808, 0.6291, 0.08985, 0.6204, 0.5872, 0.6117, 0.5871, 0.6117, 0.08796, 0.6204, 0.08808, 0.6117, 0.5871, 0.603, 0.5932, 0.603, 0.09411, 0.6117, 0.08796, 0.603, 0.5932, 0.5944, 0.5994, 0.5944, 0.1003, 0.603, 0.09411, 0.6465, 0.5909, 0.6378, 0.5907, 0.6378, 0.09161, 0.6465, 0.09173, 0.6378, 0.5907, 0.6291, 0.589, 0.6291, 0.08985, 0.6378, 0.09161, 0.3209, 0.01268, 0.334, 0.01827, 0.334, 0.7757, 0.3209, 0.7701, 0.334, 0.01827, 0.3472, 0.0184, 0.3472, 0.7758, 0.334, 0.7757, 0.3472, 0.0184, 0.3603, 0.009386, 0.3603, 0.7668, 0.3472, 0.7758, 0.3603, 0.009386, 0.3734, 0.0003742, 0.3734, 0.7578, 0.3603, 0.7668, 0.2945, 0.006956, 0.3077, 0.007087, 0.3077, 0.7645, 0.2945, 0.7644, 0.3077, 0.007087, 0.3209, 0.01268, 0.3209, 0.7701, 0.3077, 0.7645, 0.6562, 0.08796, 0.6652, 0.08796, 0.6652, 0.5304, 0.6562, 0.5304, 0.6652, 0.08796, 0.6729, 0.08801, 0.6729, 0.5304, 0.6652, 0.5304, 0.6729, 0.08801, 0.6819, 0.08801, 0.6819, 0.5304, 0.6729, 0.5304, 0.6562, 0.08796, 0.6562, 0.5304, 0.6473, 0.5304, 0.6473, 0.08796, 0.6986, 0.08797, 0.6986, 0.5304, 0.6909, 0.5304, 0.6909, 0.08801, 0.6909, 0.08801, 0.6909, 0.5304, 0.6819, 0.5304, 0.6819, 0.08801, 0.9231, 0.9566, 0.9155, 0.9565, 0.9155, 0.5227, 0.9231, 0.5227, 0.9155, 0.9565, 0.9065, 0.9565, 0.9065, 0.5227, 0.9155, 0.5227, 0.9487, 0.9566, 0.9411, 0.9566, 0.9411, 0.5227, 0.9487, 0.5227, 0.9411, 0.9566, 0.9321, 0.9566, 0.9321, 0.5227, 0.9411, 0.5227, 0.9487, 0.9566, 0.9487, 0.5227, 0.9577, 0.5227, 0.9577, 0.9566, 0.9231, 0.9566, 0.9231, 0.5227, 0.9321, 0.5227, 0.9321, 0.9566, 0.8795, 0.6196, 0.8795, 0.6261, 0.5415, 0.6261, 0.5415, 0.6196, 0.8795, 0.6261, 0.8795, 0.6325, 0.5415, 0.6325, 0.5415, 0.6261, 0.8795, 0.6325, 0.8795, 0.639, 0.5415, 0.639, 0.5415, 0.6325, 0.8795, 0.6001, 0.8795, 0.6066, 0.5415, 0.6066, 0.5415, 0.6001, 0.8795, 0.6066, 0.8795, 0.6131, 0.5415, 0.6131, 0.5415, 0.6066, 0.8795, 0.6131, 0.8795, 0.6196, 0.5415, 0.6196, 0.5415, 0.6131, 0.4539, 0.04379, 0.4539, 0.02932, 0.8057, 0.02932, 0.8057, 0.04379, 0.4539, 0.02932, 0.4539, 0.01485, 0.8057, 0.01485, 0.8057, 0.02932, 0.4539, 0.01485, 0.4539, 0.0003748, 0.8057, 0.0003742, 0.8057, 0.01485, 0.4539, 0.08721, 0.4539, 0.07274, 0.8057, 0.07274, 0.8057, 0.08721, 0.4539, 0.07274, 0.4539, 0.05827, 0.8057, 0.05827, 0.8057, 0.07274, 0.4539, 0.05827, 0.4539, 0.04379, 0.8057, 0.04379, 0.8057, 0.05827, 0.7769, 0.08799, 0.7846, 0.08801, 0.7846, 0.5302, 0.7769, 0.5302, 0.7846, 0.08801, 0.7946, 0.08801, 0.7946, 0.5302, 0.7846, 0.5302, 0.7946, 0.08801, 0.8024, 0.08802, 0.8024, 0.5302, 0.7946, 0.5302, 0.7514, 0.08796, 0.7591, 0.08798, 0.7591, 0.5302, 0.7514, 0.5302, 0.7591, 0.08798, 0.7692, 0.08798, 0.7692, 0.5302, 0.7591, 0.5302, 0.7692, 0.08798, 0.7769, 0.08799, 0.7769, 0.5302, 0.7692, 0.5302, 0.888, 0.08798, 0.8957, 0.08799, 0.8957, 0.5302, 0.888, 0.5302, 0.8957, 0.08799, 0.9058, 0.08799, 0.9058, 0.5302, 0.8957, 0.5302, 0.8548, 0.08796, 0.8625, 0.08798, 0.8625, 0.5302, 0.8548, 0.5302, 0.8702, 0.08796, 0.8803, 0.08796, 0.8803, 0.5302, 0.8702, 0.5302, 0.8803, 0.08796, 0.888, 0.08798, 0.888, 0.5302, 0.8803, 0.5302, 0.8702, 0.08796, 0.8702, 0.5302, 0.8625, 0.5302, 0.8625, 0.08798, 0.5306, 0.6479, 0.5306, 0.6556, 0.5181, 0.6517, 0.5056, 0.6556, 0.5056, 0.6479, 0.5181, 0.6517, 0.5181, 0.644, 0.5306, 0.6479, 0.5181, 0.6517, 0.5306, 0.6556, 0.5181, 0.6594, 0.5181, 0.6517, 0.5056, 0.6479, 0.5181, 0.644, 0.5181, 0.6517, 0.5181, 0.6594, 0.5056, 0.6556, 0.5181, 0.6517, 0.5306, 0.6317, 0.5306, 0.6394, 0.5181, 0.6355, 0.5056, 0.6394, 0.5056, 0.6317, 0.5181, 0.6355, 0.5181, 0.6278, 0.5306, 0.6317, 0.5181, 0.6355, 0.5306, 0.6394, 0.5181, 0.6433, 0.5181, 0.6355, 0.5056, 0.6317, 0.5181, 0.6278, 0.5181, 0.6355, 0.5181, 0.6433, 0.5056, 0.6394, 0.5181, 0.6355, 0.5306, 0.5516, 0.5306, 0.5661, 0.5181, 0.5589, 0.5056, 0.5661, 0.5056, 0.5516, 0.5181, 0.5589, 0.5306, 0.5661, 0.5181, 0.5733, 0.5181, 0.5589, 0.5181, 0.5444, 0.5306, 0.5516, 0.5181, 0.5589, 0.5181, 0.5733, 0.5056, 0.5661, 0.5181, 0.5589, 0.5056, 0.5516, 0.5181, 0.5444, 0.5181, 0.5589, 0.5056, 0.5219, 0.5181, 0.5147, 0.5181, 0.5292, 0.5306, 0.5364, 0.5181, 0.5436, 0.5181, 0.5292, 0.5056, 0.5364, 0.5056, 0.5219, 0.5181, 0.5292, 0.5181, 0.5147, 0.5306, 0.5219, 0.5181, 0.5292, 0.5181, 0.5436, 0.5056, 0.5364, 0.5181, 0.5292, 0.5306, 0.5219, 0.5306, 0.5364, 0.5181, 0.5292, 0.5213, 0.4769, 0.5056, 0.4678, 0.5213, 0.4587, 0.5213, 0.4406, 0.537, 0.4497, 0.5213, 0.4587, 0.5056, 0.4678, 0.5056, 0.4497, 0.5213, 0.4587, 0.537, 0.4678, 0.5213, 0.4769, 0.5213, 0.4587, 0.5056, 0.4497, 0.5213, 0.4406, 0.5213, 0.4587, 0.537, 0.4497, 0.537, 0.4678, 0.5213, 0.4587, 0.537, 0.6222, 0.5213, 0.6271, 0.5213, 0.6174, 0.5056, 0.6126, 0.5213, 0.6077, 0.5213, 0.6174, 0.5213, 0.6271, 0.5056, 0.6222, 0.5213, 0.6174, 0.537, 0.6126, 0.537, 0.6222, 0.5213, 0.6174, 0.5056, 0.6222, 0.5056, 0.6126, 0.5213, 0.6174, 0.5213, 0.6077, 0.537, 0.6126, 0.5213, 0.6174, 0.5241, 0.5769, 0.5241, 0.5934, 0.5148, 0.5905, 0.5056, 0.6041, 0.5056, 0.5877, 0.5148, 0.5905, 0.5241, 0.5934, 0.5148, 0.607, 0.5148, 0.5905, 0.5148, 0.5741, 0.5241, 0.5769, 0.5148, 0.5905, 0.5148, 0.607, 0.5056, 0.6041, 0.5148, 0.5905, 0.5056, 0.5877, 0.5148, 0.5741, 0.5148, 0.5905, 0.537, 0.5049, 0.5213, 0.5139, 0.5213, 0.4958, 0.5056, 0.5049, 0.5056, 0.4867, 0.5213, 0.4958, 0.537, 0.4867, 0.537, 0.5049, 0.5213, 0.4958, 0.5056, 0.4867, 0.5213, 0.4776, 0.5213, 0.4958, 0.5213, 0.5139, 0.5056, 0.5049, 0.5213, 0.4958, 0.5213, 0.4776, 0.537, 0.4867, 0.5213, 0.4958, 0.8119, 0.2862, 0.79, 0.2862, 0.79, 0.08324, 0.8119, 0.08324, 0.8119, 0.08324, 0.79, 0.08324, 0.79, 0.0002226, 0.8119, 0.0002226, 0.8949, 0.08324, 0.9168, 0.08324, 0.9168, 0.2862, 0.8949, 0.2862, 0.8119, 0.3692, 0.79, 0.3692, 0.79, 0.2862, 0.8119, 0.2862, 0.8119, 0.08324, 0.8949, 0.08324, 0.8949, 0.2862, 0.8119, 0.2862, 0.9168, 0.08324, 0.9998, 0.08324, 0.9998, 0.2862, 0.9168, 0.2862, 0.5575, 0.08324, 0.5794, 0.08324, 0.5794, 0.2862, 0.5575, 0.2862, 0.5575, 0.2862, 0.5794, 0.2862, 0.5794, 0.3692, 0.5575, 0.3692, 0.4745, 0.2862, 0.4526, 0.2862, 0.4526, 0.08324, 0.4745, 0.08324, 0.5575, 0.0002226, 0.5794, 0.0002226, 0.5794, 0.08324, 0.5575, 0.08324, 0.5575, 0.2862, 0.4745, 0.2862, 0.4745, 0.08324, 0.5575, 0.08324, 0.4526, 0.2862, 0.3696, 0.2862, 0.3696, 0.08324, 0.4526, 0.08324, 0.2862, 0.7677, 0.2862, 0.7896, 0.08324, 0.7896, 0.08324, 0.7677, 0.08324, 0.7677, 0.08324, 0.7896, 0.0002226, 0.7896, 0.0002226, 0.7677, 0.08324, 0.6847, 0.08324, 0.6628, 0.2862, 0.6628, 0.2862, 0.6847, 0.3692, 0.7677, 0.3692, 0.7896, 0.2862, 0.7896, 0.2862, 0.7677, 0.08324, 0.7677, 0.08324, 0.6847, 0.2862, 0.6847, 0.2862, 0.7677, 0.08324, 0.6628, 0.08324, 0.5798, 0.2862, 0.5798, 0.2862, 0.6628, 0.3915, 0.6556, 0.3696, 0.6556, 0.3696, 0.4526, 0.3915, 0.4526, 0.3915, 0.4526, 0.3696, 0.4526, 0.3696, 0.3696, 0.3915, 0.3696, 0.4745, 0.4526, 0.4964, 0.4526, 0.4964, 0.6556, 0.4745, 0.6556, 0.3915, 0.7386, 0.3696, 0.7386, 0.3696, 0.6556, 0.3915, 0.6556, 0.3915, 0.4526, 0.4745, 0.4526, 0.4745, 0.6556, 0.3915, 0.6556, 0.4964, 0.4526, 0.5794, 0.4526, 0.5794, 0.6556, 0.4964, 0.6556, 0.6017, 0.2862, 0.5798, 0.2862, 0.5798, 0.08324, 0.6017, 0.08324, 0.6017, 0.08324, 0.5798, 0.08324, 0.5798, 0.0002226, 0.6017, 0.0002226, 0.6847, 0.08324, 0.7066, 0.08324, 0.7066, 0.2862, 0.6847, 0.2862, 0.6017, 0.3692, 0.5798, 0.3692, 0.5798, 0.2862, 0.6017, 0.2862, 0.6017, 0.08324, 0.6847, 0.08324, 0.6847, 0.2862, 0.6017, 0.2862, 0.7066, 0.08324, 0.7896, 0.08324, 0.7896, 0.2862, 0.7066, 0.2862, 0.2862, 0.1881, 0.2862, 0.21, 0.08324, 0.21, 0.08324, 0.1881, 0.08324, 0.1881, 0.08324, 0.21, 0.0002226, 0.21, 0.0002226, 0.1881, 0.08324, 0.1051, 0.08324, 0.08324, 0.2862, 0.08324, 0.2862, 0.1051, 0.3692, 0.1881, 0.3692, 0.21, 0.2862, 0.21, 0.2862, 0.1881, 0.08324, 0.1881, 0.08324, 0.1051, 0.2862, 0.1051, 0.2862, 0.1881, 0.08324, 0.08324, 0.08324, 0.0002226, 0.2862, 0.0002226, 0.2862, 0.08324, 0.6017, 0.6556, 0.5798, 0.6556, 0.5798, 0.4526, 0.6017, 0.4526, 0.6017, 0.4526, 0.5798, 0.4526, 0.5798, 0.3696, 0.6017, 0.3696, 0.6847, 0.4526, 0.7066, 0.4526, 0.7066, 0.6556, 0.6847, 0.6556, 0.6017, 0.7386, 0.5798, 0.7386, 0.5798, 0.6556, 0.6017, 0.6556, 0.6017, 0.4526, 0.6847, 0.4526, 0.6847, 0.6556, 0.6017, 0.6556, 0.7066, 0.4526, 0.7896, 0.4526, 0.7896, 0.6556, 0.7066, 0.6556, 0.1881, 0.2934, 0.21, 0.2934, 0.21, 0.4964, 0.1881, 0.4964, 0.1881, 0.4964, 0.21, 0.4964, 0.21, 0.5794, 0.1881, 0.5794, 0.1051, 0.4964, 0.08324, 0.4964, 0.08324, 0.2934, 0.1051, 0.2934, 0.1881, 0.2104, 0.21, 0.2104, 0.21, 0.2934, 0.1881, 0.2934, 0.1881, 0.4964, 0.1051, 0.4964, 0.1051, 0.2934, 0.1881, 0.2934, 0.08324, 0.4964, 0.0002226, 0.4964, 0.0002226, 0.2934, 0.08324, 0.2934])
me_cylinder_017.materials.append(mat_metal)
me_cylinder_017.use_remesh_preserve_volume = False
me_cylinder_017.use_remesh_preserve_attributes = False
me_cylinder_017.use_mirror_vertex_groups = False
me_cylinder_017.update()
me_cylinder_017.normals_split_custom_set([tuple(v) for v in zip(*[iter([0.0, 1.0, 0.0, 0.0, 0.5, -0.866, 0.0, 0.5, -0.866, 0.0, 1.0, 0.0, 0.0, 0.5, -0.866, 0.0, -0.5, -0.866, 0.0, -0.5, -0.866, 0.0, 0.5, -0.866, 0.0, -0.5, -0.866, 0.0, -1.0, 0.0, 0.0, -1.0, 0.0, 0.0, -0.5, -0.866, 0.0, -1.0, 0.0, 0.0, -0.5, 0.866, 0.0, -0.5, 0.866, 0.0, -1.0, 0.0, 0.0, -0.5, 0.866, 0.0, 0.5, 0.866, 0.0, 0.5, 0.866, 0.0, -0.5, 0.866, 0.0, 0.5, 0.866, 0.0, 1.0, 0.0, 0.0, 1.0, 0.0, 0.0, 0.5, 0.866, 0.61, 0.7924, -9.548e-07, 0.61, 0.3962, -0.6862, 0.0, 0.5, -0.866, 0.0, 1.0, -1.205e-06, 0.61, 0.3962, -0.6862, 0.61, -0.3962, -0.6862, 0.0, -0.5, -0.866, 0.0, 0.5, -0.866, 0.61, -0.3962, -0.6862, 0.61, -0.7924, -9.374e-07, 0.0, -1.0, -1.183e-06, 0.0, -0.5, -0.866, 0.61, -0.7924, -9.374e-07, 0.61, -0.3962, 0.6862, 0.0, -0.5, 0.866, 0.0, -1.0, -1.183e-06, 0.61, -0.3962, 0.6862, 0.61, 0.3962, 0.6862, 0.0, 0.5, 0.866, 0.0, -0.5, 0.866, 0.61, 0.3962, 0.6862, 0.61, 0.7924, -9.548e-07, 0.0, 1.0, -1.205e-06, 0.0, 0.5, 0.866, 8.893e-06, -1.0, -2.376e-07, 0.9313, -0.3642, -3.437e-07, 0.9313, -0.3642, -3.437e-07, 8.669e-06, -1.0, -2.376e-07, 0.9313, -0.3642, -3.437e-07, 0.9313, 0.3643, -1.708e-07, 0.9313, 0.3643, -1.708e-07, 0.9313, -0.3642, -3.437e-07, 1.829e-05, 1.0, -1.222e-08, 1.818e-05, 1.0, -1.222e-08, 0.9313, 0.3643, -1.708e-07, 0.9313, 0.3643, -1.708e-07, 8.893e-06, -1.0, -2.376e-07, 8.669e-06, -1.0, -2.376e-07, -0.9313, -0.3643, -4.59e-08, -0.9313, -0.3643, -4.59e-08, -0.9313, -0.3643, -4.59e-08, -0.9313, -0.3643, -4.59e-08, -0.9313, 0.3643, -5.457e-08, -0.9313, 0.3643, -5.457e-08, -0.9313, 0.3643, -5.457e-08, -0.9313, 0.3643, -5.457e-08, 1.818e-05, 1.0, -1.222e-08, 1.829e-05, 1.0, -1.222e-08, -0.9313, 0.3643, 1.516e-07, -0.9313, -0.3643, 3.334e-07, -0.9313, -0.3643, 3.334e-07, -0.9313, 0.3643, 1.516e-07, -0.9313, -0.3643, 3.334e-07, 2.405e-06, -1.0, 4.242e-07, 2.237e-06, -1.0, 4.242e-07, -0.9313, -0.3643, 3.334e-07, 2.405e-06, -1.0, 4.242e-07, 0.9313, -0.3643, 5.737e-07, 0.9313, -0.3643, 5.737e-07, 2.237e-06, -1.0, 4.242e-07, 0.9313, -0.3643, 5.737e-07, 0.9313, 0.3643, 5.871e-07, 0.9313, 0.3643, 5.871e-07, 0.9313, -0.3643, 5.737e-07, 0.9313, 0.3643, 5.871e-07, 1.186e-05, 1.0, 1.932e-07, 1.169e-05, 1.0, 1.932e-07, 0.9313, 0.3643, 5.871e-07, -0.9313, 0.3643, 1.516e-07, -0.9313, 0.3643, 1.516e-07, 1.169e-05, 1.0, 1.932e-07, 1.186e-05, 1.0, 1.932e-07, 0.0, -0.6297, 0.7769, 0.0, -0.6297, 0.7769, 0.0, -0.6297, 0.7769, 0.0, -0.6297, 0.7769, 0.0, 0.008808, 1.0, 0.0, 0.008808, 1.0, 0.0, 0.008808, 1.0, 0.0, 0.008808, 1.0, 0.0, 0.6195, -0.785, 0.0, 0.6195, -0.785, 0.0, 0.6195, -0.785, 0.0, 0.6195, -0.785, 0.0, 0.01019, -0.9999, 0.0, 0.01019, -0.9999, 0.0, 0.01019, -0.9999, 0.0, 0.01019, -0.9999, -1.0, -2.034e-07, 0.0, -1.0, -2.034e-07, 0.0, -1.0, -2.034e-07, 0.0, -1.0, -2.034e-07, 0.0, 1.0, 5.797e-08, 0.0, 1.0, 5.797e-08, 0.0, 1.0, 5.797e-08, 0.0, 1.0, 5.797e-08, 0.0, 0.0, -0.6297, 0.7769, 0.0, -0.6297, 0.7769, 0.0, -0.6297, 0.7769, 0.0, -0.6297, 0.7769, 0.0, 0.008808, 1.0, 0.0, 0.008808, 1.0, 0.0, 0.008808, 1.0, 0.0, 0.008808, 1.0, 0.0, 0.6195, -0.785, 0.0, 0.6195, -0.785, 0.0, 0.6195, -0.785, 0.0, 0.6195, -0.785, 0.0, 0.01019, -0.9999, 0.0, 0.01019, -0.9999, 0.0, 0.01019, -0.9999, 0.0, 0.01019, -0.9999, -1.0, -8.826e-09, 2.847e-08, -1.0, -8.826e-09, 2.847e-08, -1.0, -8.826e-09, 2.847e-08, -1.0, -8.826e-09, 2.847e-08, 1.0, 1.715e-07, 0.0, 1.0, 1.715e-07, 0.0, 1.0, 1.715e-07, 0.0, 1.0, 1.715e-07, 0.0, -0.9887, -0.09061, 0.1194, -0.6541, 0.4574, -0.6025, -0.4217, 0.5482, -0.7222, -0.9887, 0.09062, -0.1194, -0.6541, 0.4574, -0.6025, 0.6541, 0.4574, -0.6025, 0.4217, 0.5482, -0.7222, -0.4217, 0.5482, -0.7222, 0.6541, 0.4574, -0.6025, 0.9887, -0.09061, 0.1194, 0.9887, 0.09062, -0.1194, 0.4217, 0.5482, -0.7222, 0.9887, -0.09061, 0.1194, 0.4217, -0.5482, 0.7222, 0.6541, -0.4574, 0.6025, 0.9887, 0.09062, -0.1194, 0.4217, -0.5482, 0.7222, -0.4217, -0.5482, 0.7222, -0.6541, -0.4574, 0.6025, 0.6541, -0.4574, 0.6025, -0.4217, -0.5482, 0.7222, -0.9887, -0.09061, 0.1194, -0.9887, 0.09062, -0.1194, -0.6541, -0.4574, 0.6025, -0.9895, -0.08578, 0.1167, -0.6542, 0.448, -0.6094, -0.4679, -0.3795, -0.7982, -0.785, -0.6125, -0.09258, -0.6542, 0.448, -0.6094, 0.6542, 0.448, -0.6094, 0.4679, -0.3795, -0.7982, -0.4679, -0.3795, -0.7982, 0.6542, 0.448, -0.6094, 0.9895, -0.08578, 0.1167, 0.785, -0.6125, -0.09258, 0.4679, -0.3795, -0.7982, 0.9895, -0.08578, 0.1167, 0.4271, -0.5356, 0.7285, 0.4742, -0.7616, 0.4417, 0.785, -0.6125, -0.09258, 0.4271, -0.5356, 0.7285, -0.4271, -0.5356, 0.7285, -0.4742, -0.7616, 0.4417, 0.4742, -0.7616, 0.4417, -0.4271, -0.5356, 0.7285, -0.9895, -0.08578, 0.1167, -0.785, -0.6125, -0.09258, -0.4742, -0.7616, 0.4417, 1.0, 5.012e-06, -9.694e-08, 0.5941, 0.8044, -4.836e-07, 0.5941, 0.8044, -4.836e-07, 1.0, 4.874e-06, -9.694e-08, 0.5941, 0.8044, -4.836e-07, -0.594, 0.8044, -3.685e-07, -0.594, 0.8044, -3.685e-07, 0.5941, 0.8044, -4.836e-07, -0.594, 0.8044, -3.685e-07, -1.0, -4.764e-07, -1.939e-08, -1.0, -6.154e-07, -1.939e-08, -0.594, 0.8044, -3.685e-07, 1.0, 5.012e-06, -9.694e-08, 1.0, 4.874e-06, -9.694e-08, 0.5941, -0.8044, -2.304e-08, 0.5941, -0.8044, -2.304e-08, 0.5941, -0.8044, -2.304e-08, 0.5941, -0.8044, -2.304e-08, -0.5941, -0.8044, -4.607e-08, -0.5941, -0.8044, -4.607e-08, -0.5941, -0.8044, -4.607e-08, -0.5941, -0.8044, -4.607e-08, -1.0, -6.154e-07, -1.939e-08, -1.0, -4.764e-07, -1.939e-08, -0.594, -0.8044, -5.82e-07, 0.5941, -0.8044, -7.116e-07, 0.5941, -0.8044, -7.116e-07, -0.594, -0.8044, -5.82e-07, 0.5941, -0.8044, -7.116e-07, 1.0, 6.64e-06, -1.24e-07, 1.0, 6.551e-06, -1.24e-07, 0.5941, -0.8044, -7.116e-07, 0.5941, 0.8044, 5.242e-07, -0.594, 0.8044, 6.657e-07, -0.594, 0.8044, 6.657e-07, 0.5941, 0.8044, 5.242e-07, -0.594, 0.8044, 6.657e-07, -1.0, 6.501e-06, 1.042e-07, -1.0, 6.412e-06, 1.042e-07, -0.594, 0.8044, 6.657e-07, 0.5941, 0.8044, 5.242e-07, 0.5941, 0.8044, 5.242e-07, 1.0, 6.551e-06, -1.24e-07, 1.0, 6.64e-06, -1.24e-07, -0.594, -0.8044, -5.82e-07, -0.594, -0.8044, -5.82e-07, -1.0, 6.412e-06, 1.042e-07, -1.0, 6.501e-06, 1.042e-07, -0.9551, -0.2963, 1.594e-07, -0.4565, -0.1799, -0.8714, -0.4685, -0.6043, -0.6445, -0.7513, -0.6599, 7.691e-07, -0.4565, -0.1799, -0.8714, 0.6008, 0.2343, -0.7643, 0.5039, -0.5761, -0.6436, -0.4685, -0.6043, -0.6445, 0.6008, 0.2343, -0.7643, 0.9055, 0.4244, -2.277e-08, 0.7894, -0.6139, -4.942e-07, 0.5039, -0.5761, -0.6436, 0.9055, 0.4244, -2.277e-08, 0.6008, 0.2343, 0.7643, 0.5039, -0.5761, 0.6436, 0.7894, -0.6139, -4.942e-07, 0.6008, 0.2343, 0.7643, -0.4565, -0.1799, 0.8714, -0.4685, -0.6043, 0.6445, 0.5039, -0.5761, 0.6436, -0.4565, -0.1799, 0.8714, -0.9551, -0.2963, 1.594e-07, -0.7513, -0.6599, 7.691e-07, -0.4685, -0.6043, 0.6445, -0.6141, -0.3901, 0.6861, -0.6183, -0.7859, 0.0, -0.5226, -0.8526, -6.51e-07, -0.1592, -0.3587, 0.9198, -0.1592, -0.3587, 0.9198, -0.5226, -0.8526, -6.51e-07, -0.9551, -0.2963, 1.594e-07, -0.4565, -0.1799, 0.8714, -0.6058, 0.4023, 0.6864, -0.6141, -0.3901, 0.6861, -0.1592, -0.3587, 0.9198, 0.2864, 0.5355, 0.7945, 0.2864, 0.5355, 0.7945, -0.1592, -0.3587, 0.9198, -0.4565, -0.1799, 0.8714, 0.6008, 0.2343, 0.7643, -0.6016, 0.7988, 3.226e-08, -0.6058, 0.4023, 0.6864, 0.2864, 0.5355, 0.7945, 0.3735, 0.9276, 2.624e-07, 0.3735, 0.9276, 2.624e-07, 0.2864, 0.5355, 0.7945, 0.6008, 0.2343, 0.7643, 0.9055, 0.4244, -2.277e-08, -0.6058, 0.4023, -0.6864, -0.6016, 0.7988, 3.226e-08, 0.3735, 0.9276, 2.624e-07, 0.2864, 0.5355, -0.7945, 0.2864, 0.5355, -0.7945, 0.3735, 0.9276, 2.624e-07, 0.9055, 0.4244, -2.277e-08, 0.6008, 0.2343, -0.7643, -0.6141, -0.3901, -0.6861, -0.6058, 0.4023, -0.6864, 0.2864, 0.5355, -0.7945, -0.1592, -0.3587, -0.9198, -0.1592, -0.3587, -0.9198, 0.2864, 0.5355, -0.7945, 0.6008, 0.2343, -0.7643, -0.4565, -0.1799, -0.8714, -0.6183, -0.7859, 0.0, -0.6141, -0.3901, -0.6861, -0.1592, -0.3587, -0.9198, -0.5226, -0.8526, -6.51e-07, -0.5226, -0.8526, -6.51e-07, -0.1592, -0.3587, -0.9198, -0.4565, -0.1799, -0.8714, -0.9551, -0.2963, 1.594e-07, 0.9551, -0.2963, -4.983e-08, 0.4565, -0.1799, 0.8714, 0.4685, -0.6043, 0.6445, 0.7513, -0.6599, 8.134e-08, 0.4565, -0.1799, 0.8714, -0.6008, 0.2343, 0.7643, -0.5039, -0.5761, 0.6436, 0.4685, -0.6043, 0.6445, -0.6008, 0.2343, 0.7643, -0.9055, 0.4244, -4.384e-07, -0.7894, -0.6139, 7.97e-09, -0.5039, -0.5761, 0.6436, -0.9055, 0.4244, -4.384e-07, -0.6008, 0.2343, -0.7643, -0.5039, -0.5761, -0.6436, -0.7894, -0.6139, 7.97e-09, -0.6008, 0.2343, -0.7643, 0.4565, -0.1799, -0.8714, 0.4685, -0.6043, -0.6445, -0.5039, -0.5761, -0.6436, 0.4565, -0.1799, -0.8714, 0.9551, -0.2963, -4.983e-08, 0.7513, -0.6599, 8.134e-08, 0.4685, -0.6043, -0.6445, 0.6141, -0.3901, -0.6861, 0.6183, -0.7859, -7.063e-07, 0.5226, -0.8526, -6.714e-07, 0.1592, -0.3587, -0.9198, 0.1592, -0.3587, -0.9198, 0.5226, -0.8526, -6.714e-07, 0.9551, -0.2963, -4.983e-08, 0.4565, -0.1799, -0.8714, 0.6058, 0.4023, -0.6864, 0.6141, -0.3901, -0.6861, 0.1592, -0.3587, -0.9198, -0.2864, 0.5355, -0.7945, -0.2864, 0.5355, -0.7945, 0.1592, -0.3587, -0.9198, 0.4565, -0.1799, -0.8714, -0.6008, 0.2343, -0.7643, 0.6016, 0.7988, -7.2e-07, 0.6058, 0.4023, -0.6864, -0.2864, 0.5355, -0.7945, -0.3735, 0.9276, -8.529e-07, -0.3735, 0.9276, -8.529e-07, -0.2864, 0.5355, -0.7945, -0.6008, 0.2343, -0.7643, -0.9055, 0.4244, -4.384e-07, 0.6058, 0.4023, 0.6864, 0.6016, 0.7988, -7.2e-07, -0.3735, 0.9276, -8.529e-07, -0.2864, 0.5355, 0.7945, -0.2864, 0.5355, 0.7945, -0.3735, 0.9276, -8.529e-07, -0.9055, 0.4244, -4.384e-07, -0.6008, 0.2343, 0.7643, 0.6141, -0.3901, 0.6861, 0.6058, 0.4023, 0.6864, -0.2864, 0.5355, 0.7945, 0.1592, -0.3587, 0.9198, 0.1592, -0.3587, 0.9198, -0.2864, 0.5355, 0.7945, -0.6008, 0.2343, 0.7643, 0.4565, -0.1799, 0.8714, 0.6183, -0.7859, -7.063e-07, 0.6141, -0.3901, 0.6861, 0.1592, -0.3587, 0.9198, 0.5226, -0.8526, -6.714e-07, 0.5226, -0.8526, -6.714e-07, 0.1592, -0.3587, 0.9198, 0.4565, -0.1799, 0.8714, 0.9551, -0.2963, -4.983e-08, -0.9887, -0.09061, 0.1194, -0.6541, 0.4574, -0.6025, -0.4217, 0.5482, -0.7222, -0.9887, 0.09062, -0.1194, -0.6541, 0.4574, -0.6025, 0.6541, 0.4574, -0.6025, 0.4217, 0.5482, -0.7222, -0.4217, 0.5482, -0.7222, 0.6541, 0.4574, -0.6025, 0.9887, -0.09061, 0.1194, 0.9887, 0.09062, -0.1194, 0.4217, 0.5482, -0.7222, 0.9887, -0.09061, 0.1194, 0.4217, -0.5482, 0.7222, 0.6541, -0.4574, 0.6025, 0.9887, 0.09062, -0.1194, 0.4217, -0.5482, 0.7222, -0.4217, -0.5482, 0.7222, -0.6541, -0.4574, 0.6025, 0.6541, -0.4574, 0.6025, -0.4217, -0.5482, 0.7222, -0.9887, -0.09061, 0.1194, -0.9887, 0.09062, -0.1194, -0.6541, -0.4574, 0.6025, -0.9895, -0.08578, 0.1167, -0.6542, 0.448, -0.6094, -0.4679, -0.3795, -0.7982, -0.785, -0.6125, -0.09257, -0.6542, 0.448, -0.6094, 0.6542, 0.448, -0.6094, 0.4679, -0.3795, -0.7982, -0.4679, -0.3795, -0.7982, 0.6542, 0.448, -0.6094, 0.9895, -0.08578, 0.1167, 0.785, -0.6125, -0.09257, 0.4679, -0.3795, -0.7982, 0.9895, -0.08578, 0.1167, 0.4271, -0.5356, 0.7285, 0.4742, -0.7616, 0.4417, 0.785, -0.6125, -0.09257, 0.4271, -0.5356, 0.7285, -0.4271, -0.5356, 0.7285, -0.4742, -0.7616, 0.4417, 0.4742, -0.7616, 0.4417, -0.4271, -0.5356, 0.7285, -0.9895, -0.08578, 0.1167, -0.785, -0.6125, -0.09257, -0.4742, -0.7616, 0.4417, 1.0, 6.104e-06, -9.694e-08, 0.5941, 0.8044, -5.619e-07, 0.5941, 0.8044, -5.619e-07, 1.0, 5.965e-06, -9.694e-08, 0.5941, 0.8044, -5.619e-07, -0.594, 0.8044, -4.468e-07, -0.594, 0.8044, -4.468e-07, 0.5941, 0.8044, -5.619e-07, -0.594, 0.8044, -4.468e-07, -1.0, 1.141e-06, 1.444e-13, -1.0, 1.002e-06, 1.266e-13, -0.594, 0.8044, -4.468e-07, 1.0, 6.104e-06, -9.694e-08, 1.0, 5.965e-06, -9.694e-08, 0.5941, -0.8044, -2.304e-08, 0.5941, -0.8044, -2.304e-08, 0.5941, -0.8044, -2.304e-08, 0.5941, -0.8044, -2.304e-08, -0.5941, -0.8044, -2.304e-08, -0.5941, -0.8044, -2.304e-08, -0.5941, -0.8044, -2.304e-08, -0.5941, -0.8044, -2.304e-08, -1.0, 1.002e-06, 1.266e-13, -1.0, 1.141e-06, 1.444e-13, -0.594, -0.8044, -5.184e-07, 0.5941, -0.8044, -6.598e-07, 0.5941, -0.8044, -6.598e-07, -0.594, -0.8044, -5.184e-07, 0.5941, -0.8044, -6.598e-07, 1.0, 6.352e-06, -1.141e-07, 1.0, 6.313e-06, -1.141e-07, 0.5941, -0.8044, -6.598e-07, 0.5941, 0.8044, 5.242e-07, -0.594, 0.8044, 6.598e-07, -0.594, 0.8044, 6.598e-07, 0.5941, 0.8044, 5.242e-07, -0.594, 0.8044, 6.598e-07, -1.0, 6.204e-06, 1.19e-07, -1.0, 6.144e-06, 1.19e-07, -0.594, 0.8044, 6.598e-07, 0.5941, 0.8044, 5.242e-07, 0.5941, 0.8044, 5.242e-07, 1.0, 6.313e-06, -1.141e-07, 1.0, 6.352e-06, -1.141e-07, -0.594, -0.8044, -5.184e-07, -0.594, -0.8044, -5.184e-07, -1.0, 6.144e-06, 1.19e-07, -1.0, 6.204e-06, 1.19e-07, 0.0, 1.0, 0.0, 0.0, 0.5, -0.866, 0.0, 0.5, -0.866, 0.0, 1.0, 0.0, 0.0, 0.5, -0.866, 0.0, -0.5, -0.866, 0.0, -0.5, -0.866, 0.0, 0.5, -0.866, 0.0, -0.5, -0.866, 0.0, -1.0, 0.0, 0.0, -1.0, 0.0, 0.0, -0.5, -0.866, 0.0, -1.0, 0.0, 0.0, -0.5, 0.866, 0.0, -0.5, 0.866, 0.0, -1.0, 0.0, 0.0, -0.5, 0.866, 0.0, 0.5, 0.866, 0.0, 0.5, 0.866, 0.0, -0.5, 0.866, 0.0, 0.5, 0.866, 0.0, 1.0, 0.0, 0.0, 1.0, 0.0, 0.0, 0.5, 0.866, 0.0, 1.0, 0.0, 0.0, 0.5, -0.866, -0.61, 0.3962, -0.6862, -0.61, 0.7924, 0.0, 0.0, 0.5, -0.866, 0.0, -0.5, -0.866, -0.61, -0.3962, -0.6862, -0.61, 0.3962, -0.6862, 0.0, -0.5, -0.866, 0.0, -1.0, 0.0, -0.61, -0.7924, 0.0, -0.61, -0.3962, -0.6862, 0.0, -1.0, 0.0, 0.0, -0.5, 0.866, -0.61, -0.3962, 0.6862, -0.61, -0.7924, 0.0, 0.0, -0.5, 0.866, 0.0, 0.5, 0.866, -0.61, 0.3962, 0.6862, -0.61, -0.3962, 0.6862, 0.0, 0.5, 0.866, 0.0, 1.0, 0.0, -0.61, 0.7924, 0.0, -0.61, 0.3962, 0.6862, -1.174e-05, 1.0, -2.213e-07, -0.9313, 0.3642, -4.356e-07, -0.9313, 0.3642, -4.356e-07, -1.174e-05, 1.0, -2.213e-07, -0.9313, 0.3642, -4.356e-07, -0.9313, -0.3643, -2.474e-07, -0.9313, -0.3643, -2.474e-07, -0.9313, 0.3642, -4.356e-07, -0.9313, -0.3643, -2.474e-07, -1.169e-05, -1.0, 2.582e-07, -1.169e-05, -1.0, 2.582e-07, -0.9313, -0.3643, -2.474e-07, -1.169e-05, -1.0, 2.582e-07, 0.9313, -0.3643, 4.768e-07, 0.9313, -0.3643, 4.768e-07, -1.169e-05, -1.0, 2.582e-07, 0.9313, -0.3643, 4.768e-07, 0.9313, 0.3643, 3.156e-07, 0.9313, 0.3643, 3.156e-07, 0.9313, -0.3643, 4.768e-07, 0.9313, 0.3643, 3.156e-07, -1.174e-05, 1.0, -2.213e-07, -1.174e-05, 1.0, -2.213e-07, 0.9313, 0.3643, 3.156e-07, -1.057e-05, 1.0, -1.845e-07, -0.9313, 0.3642, -3.809e-07, -0.9313, 0.3642, -3.809e-07, -1.074e-05, 1.0, -1.845e-07, -0.9313, 0.3642, -3.809e-07, -0.9313, -0.3643, -2.062e-07, -0.9313, -0.3643, -2.062e-07, -0.9313, 0.3642, -3.809e-07, -0.9313, -0.3643, -2.062e-07, 6.152e-07, -1.0, 4.597e-08, 4.474e-07, -1.0, 4.597e-08, -0.9313, -0.3643, -2.062e-07, 0.9313, -0.3643, 7.473e-08, 0.9313, 0.3642, 8.155e-08, 0.9313, 0.3642, 8.155e-08, 0.9313, -0.3643, 7.473e-08, 0.9313, 0.3642, 8.155e-08, -1.057e-05, 1.0, -1.845e-07, -1.074e-05, 1.0, -1.845e-07, 0.9313, 0.3642, 8.155e-08, 0.9313, -0.3643, 7.473e-08, 0.9313, -0.3643, 7.473e-08, 4.474e-07, -1.0, 4.597e-08, 6.152e-07, -1.0, 4.597e-08, -0.4679, -0.3795, -0.7982, 0.4679, -0.3795, -0.7982, 0.0, -1.0, 0.0, 0.4742, -0.7616, 0.4417, -0.4742, -0.7616, 0.4417, 0.0, -1.0, 0.0, -0.785, -0.6125, -0.09257, -0.4679, -0.3795, -0.7982, 0.0, -1.0, 0.0, 0.4679, -0.3795, -0.7982, 0.785, -0.6125, -0.09257, 0.0, -1.0, 0.0, -0.4742, -0.7616, 0.4417, -0.785, -0.6125, -0.09257, 0.0, -1.0, 0.0, 0.785, -0.6125, -0.09257, 0.4742, -0.7616, 0.4417, 0.0, -1.0, 0.0, -0.4679, -0.3795, -0.7982, 0.4679, -0.3795, -0.7982, 0.0, -1.0, 0.0, 0.4742, -0.7616, 0.4417, -0.4742, -0.7616, 0.4417, 0.0, -1.0, 0.0, -0.785, -0.6125, -0.09258, -0.4679, -0.3795, -0.7982, 0.0, -1.0, 0.0, 0.4679, -0.3795, -0.7982, 0.785, -0.6125, -0.09258, 0.0, -1.0, 0.0, -0.4742, -0.7616, 0.4417, -0.785, -0.6125, -0.09258, 0.0, -1.0, 0.0, 0.785, -0.6125, -0.09258, 0.4742, -0.7616, 0.4417, 0.0, -1.0, 0.0, 0.61, -0.3962, -0.6862, 0.61, 0.3962, -0.6862, 1.0, -3.169e-07, -3.637e-12, 0.61, 0.3962, 0.6862, 0.61, -0.3962, 0.6862, 1.0, -3.169e-07, -3.637e-12, 0.61, 0.3962, -0.6862, 0.61, 0.7924, -9.548e-07, 1.0, -3.169e-07, -3.637e-12, 0.61, -0.7924, -9.374e-07, 0.61, -0.3962, -0.6862, 1.0, -3.169e-07, -3.637e-12, 0.61, 0.7924, -9.548e-07, 0.61, 0.3962, 0.6862, 1.0, -3.169e-07, -3.637e-12, 0.61, -0.3962, 0.6862, 0.61, -0.7924, -9.374e-07, 1.0, -3.169e-07, -3.637e-12, -0.61, 0.3962, -0.6862, -0.61, -0.3962, -0.6862, -1.0, 0.0, 0.0, -0.61, -0.3962, 0.6862, -0.61, 0.3962, 0.6862, -1.0, 0.0, 0.0, -0.61, 0.7924, 0.0, -0.61, 0.3962, -0.6862, -1.0, 0.0, 0.0, -0.61, -0.3962, -0.6862, -0.61, -0.7924, 0.0, -1.0, 0.0, 0.0, -0.61, 0.3962, 0.6862, -0.61, 0.7924, 0.0, -1.0, 0.0, 0.0, -0.61, -0.7924, 0.0, -0.61, -0.3962, 0.6862, -1.0, 0.0, 0.0, -0.6058, 0.4023, -0.6864, -0.6141, -0.3901, -0.6861, -1.0, 0.005181, -1.484e-09, -0.6141, -0.3901, 0.6861, -0.6058, 0.4023, 0.6864, -1.0, 0.005181, -1.484e-09, -0.6141, -0.3901, -0.6861, -0.6183, -0.7859, 0.0, -1.0, 0.005181, -1.484e-09, -0.6016, 0.7988, 3.226e-08, -0.6058, 0.4023, -0.6864, -1.0, 0.005181, -1.484e-09, -0.6183, -0.7859, 0.0, -0.6141, -0.3901, 0.6861, -1.0, 0.005181, -1.484e-09, -0.6058, 0.4023, 0.6864, -0.6016, 0.7988, 3.226e-08, -1.0, 0.005181, -1.484e-09, 0.5039, -0.5761, -0.6436, 0.7894, -0.6139, -4.942e-07, 0.0, -1.0, 0.0, -0.4685, -0.6043, 0.6445, -0.7513, -0.6599, 7.691e-07, 0.0, -1.0, 0.0, 0.7894, -0.6139, -4.942e-07, 0.5039, -0.5761, 0.6436, 0.0, -1.0, 0.0, -0.4685, -0.6043, -0.6445, 0.5039, -0.5761, -0.6436, 0.0, -1.0, 0.0, 0.5039, -0.5761, 0.6436, -0.4685, -0.6043, 0.6445, 0.0, -1.0, 0.0, -0.7513, -0.6599, 7.691e-07, -0.4685, -0.6043, -0.6445, 0.0, -1.0, 0.0, -0.5039, -0.5761, 0.6436, -0.7894, -0.6139, 7.97e-09, 0.0, -1.0, 2.117e-12, 0.4685, -0.6043, -0.6445, 0.7513, -0.6599, 8.134e-08, 0.0, -1.0, 2.117e-12, -0.7894, -0.6139, 7.97e-09, -0.5039, -0.5761, -0.6436, 0.0, -1.0, 2.117e-12, 0.4685, -0.6043, 0.6445, -0.5039, -0.5761, 0.6436, 0.0, -1.0, 2.117e-12, -0.5039, -0.5761, -0.6436, 0.4685, -0.6043, -0.6445, 0.0, -1.0, 2.117e-12, 0.7513, -0.6599, 8.134e-08, 0.4685, -0.6043, 0.6445, 0.0, -1.0, 2.117e-12, 0.6058, 0.4023, -0.6864, 0.6016, 0.7988, -7.2e-07, 1.0, 0.005182, -1.484e-09, 0.6058, 0.4023, 0.6864, 0.6141, -0.3901, 0.6861, 1.0, 0.005182, -1.484e-09, 0.6141, -0.3901, -0.6861, 0.6058, 0.4023, -0.6864, 1.0, 0.005182, -1.484e-09, 0.6141, -0.3901, 0.6861, 0.6183, -0.7859, -7.063e-07, 1.0, 0.005182, -1.484e-09, 0.6016, 0.7988, -7.2e-07, 0.6058, 0.4023, 0.6864, 1.0, 0.005182, -1.484e-09, 0.6183, -0.7859, -7.063e-07, 0.6141, -0.3901, -0.6861, 1.0, 0.005182, -1.484e-09, 0.0, -1.0, 0.0, 0.0, -1.0, 0.0, 0.0, -1.0, 0.0, 0.0, -1.0, 0.0, -1.0, 0.0, 0.0, -1.0, 0.0, 0.0, -1.0, 0.0, 0.0, -1.0, 0.0, 0.0, 0.0, 1.0, 0.0, 0.0, 1.0, 0.0, 0.0, 1.0, 0.0, 0.0, 1.0, 0.0, 1.0, 0.0, 0.0, 1.0, 0.0, 0.0, 1.0, 0.0, 0.0, 1.0, 0.0, 0.0, 0.0, 0.0, -1.0, 0.0, 0.0, -1.0, 0.0, 0.0, -1.0, 0.0, 0.0, -1.0, 0.0, 0.0, 1.0, 0.0, 0.0, 1.0, 0.0, 0.0, 1.0, 0.0, 0.0, 1.0, 0.0, -1.0, 0.0, 0.0, -1.0, 0.0, 0.0, -1.0, 0.0, 0.0, -1.0, 0.0, -1.0, 0.0, 0.0, -1.0, 0.0, 0.0, -1.0, 0.0, 0.0, -1.0, 0.0, 0.0, 0.0, 1.0, 0.0, 0.0, 1.0, 0.0, 0.0, 1.0, 0.0, 0.0, 1.0, 0.0, 1.0, 0.0, 0.0, 1.0, 0.0, 0.0, 1.0, 0.0, 0.0, 1.0, 0.0, 0.0, 0.0, 0.0, -1.0, 0.0, 0.0, -1.0, 0.0, 0.0, -1.0, 0.0, 0.0, -1.0, 0.0, 0.0, 1.0, 0.0, 0.0, 1.0, 0.0, 0.0, 1.0, 0.0, 0.0, 1.0, 0.0, -1.0, 0.0, 0.0, -1.0, 0.0, 0.0, -1.0, 0.0, 0.0, -1.0, 0.0, -1.0, 0.0, 0.0, -1.0, 0.0, 0.0, -1.0, 0.0, 0.0, -1.0, 0.0, 0.0, 0.0, 1.0, 0.0, 0.0, 1.0, 0.0, 0.0, 1.0, 0.0, 0.0, 1.0, 0.0, 1.0, 0.0, 0.0, 1.0, 0.0, 0.0, 1.0, 0.0, 0.0, 1.0, 0.0, 0.0, 0.0, 0.0, -1.0, 0.0, 0.0, -1.0, 0.0, 0.0, -1.0, 0.0, 0.0, -1.0, 0.0, 0.0, 1.0, 0.0, 0.0, 1.0, 0.0, 0.0, 1.0, 0.0, 0.0, 1.0, 0.0, -1.0, 0.0, 0.0, -1.0, 0.0, 0.0, -1.0, 0.0, 0.0, -1.0, 0.0, -1.0, 0.0, 0.0, -1.0, 0.0, 0.0, -1.0, 0.0, 0.0, -1.0, 0.0, 0.0, 0.0, 1.0, 0.0, 0.0, 1.0, 0.0, 0.0, 1.0, 0.0, 0.0, 1.0, 0.0, 1.0, 0.0, 0.0, 1.0, 0.0, 0.0, 1.0, 0.0, 0.0, 1.0, 0.0, 0.0, 0.0, 0.0, -1.0, 0.0, 0.0, -1.0, 0.0, 0.0, -1.0, 0.0, 0.0, -1.0, 0.0, 0.0, 1.0, 0.0, 0.0, 1.0, 0.0, 0.0, 1.0, 0.0, 0.0, 1.0, 0.0, -1.0, 0.0, 0.0, -1.0, 0.0, 0.0, -1.0, 0.0, 0.0, -1.0, 0.0, -1.0, 0.0, 0.0, -1.0, 0.0, 0.0, -1.0, 0.0, 0.0, -1.0, 0.0, 0.0, 0.0, 1.0, 0.0, 0.0, 1.0, 0.0, 0.0, 1.0, 0.0, 0.0, 1.0, 0.0, 1.0, 0.0, 0.0, 1.0, 0.0, 0.0, 1.0, 0.0, 0.0, 1.0, 0.0, 0.0, 0.0, 0.0, -1.0, 0.0, 0.0, -1.0, 0.0, 0.0, -1.0, 0.0, 0.0, -1.0, 0.0, 0.0, 1.0, 0.0, 0.0, 1.0, 0.0, 0.0, 1.0, 0.0, 0.0, 1.0, 0.0, -1.0, 0.0, 0.0, -1.0, 0.0, 0.0, -1.0, 0.0, 0.0, -1.0, 0.0, -1.0, 0.0, 0.0, -1.0, 0.0, 0.0, -1.0, 0.0, 0.0, -1.0, 0.0, 0.0, 0.0, 1.0, 0.0, 0.0, 1.0, 0.0, 0.0, 1.0, 0.0, 0.0, 1.0, 0.0, 1.0, 0.0, 0.0, 1.0, 0.0, 0.0, 1.0, 0.0, 0.0, 1.0, 0.0, 0.0, 0.0, 0.0, -1.0, 0.0, 0.0, -1.0, 0.0, 0.0, -1.0, 0.0, 0.0, -1.0, 0.0, 0.0, 1.0, 0.0, 0.0, 1.0, 0.0, 0.0, 1.0, 0.0, 0.0, 1.0, 0.0, -1.0, 0.0, 0.0, -1.0, 0.0, 0.0, -1.0, 0.0, 0.0, -1.0, 0.0, -1.0, 0.0, 0.0, -1.0, 0.0, 0.0, -1.0, 0.0, 0.0, -1.0, 0.0, 0.0, 0.0, 1.0, 0.0, 0.0, 1.0, 0.0, 0.0, 1.0, 0.0, 0.0, 1.0, 0.0, 1.0, 0.0, 0.0, 1.0, 0.0, 0.0, 1.0, 0.0, 0.0, 1.0, 0.0, 0.0, 0.0, 0.0, -1.0, 0.0, 0.0, -1.0, 0.0, 0.0, -1.0, 0.0, 0.0, -1.0, 0.0, 0.0, 1.0, 0.0, 0.0, 1.0, 0.0, 0.0, 1.0, 0.0, 0.0, 1.0, 0.0, -1.0, 0.0, 0.0, -1.0, 0.0, 0.0, -1.0, 0.0, 0.0, -1.0, 0.0, -1.0, 0.0, 0.0, -1.0, 0.0, 0.0, -1.0, 0.0, 0.0, -1.0, 0.0, 0.0, 0.0, 1.0, 0.0, 0.0, 1.0, 0.0, 0.0, 1.0, 0.0, 0.0, 1.0, 0.0, 1.0, 0.0, 0.0, 1.0, 0.0, 0.0, 1.0, 0.0, 0.0, 1.0, 0.0, 0.0, 0.0, 0.0, -1.0, 0.0, 0.0, -1.0, 0.0, 0.0, -1.0, 0.0, 0.0, -1.0, 0.0, 0.0, 1.0, 0.0, 0.0, 1.0, 0.0, 0.0, 1.0, 0.0, 0.0, 1.0])] * 3)])
me_cylinder_002 = bpy.data.meshes.new('Cylinder.002')
me_cylinder_002.from_pydata([(0.4954, -2.179, -2.379), (0.4954, -2.179, -2.273), (-0.4857, -2.179, -2.379), (-0.4857, -2.179, -2.273), (0.4954, -1.778, -2.379), (0.4954, -1.778, -2.273), (-0.4857, -1.778, -2.379), (-0.4857, -1.778, -2.273), (0.4954, -1.858, -2.114), (0.4954, -1.858, -2.009), (-0.4857, -1.858, -2.114), (-0.4857, -1.858, -2.009), (0.4954, -1.457, -2.114), (0.4954, -1.457, -2.009), (-0.4857, -1.457, -2.114), (-0.4857, -1.457, -2.009), (0.4954, -1.537, -1.85), (0.4954, -1.537, -1.744), (-0.4857, -1.537, -1.85), (-0.4857, -1.537, -1.744), (0.4954, -1.136, -1.85), (0.4954, -1.136, -1.744), (-0.4857, -1.136, -1.85), (-0.4857, -1.136, -1.744), (0.4954, -1.216, -1.586), (0.4954, -1.216, -1.48), (-0.4857, -1.216, -1.586), (-0.4857, -1.216, -1.48), (0.4954, -0.8148, -1.586), (0.4954, -0.8148, -1.48), (-0.4857, -0.8148, -1.586), (-0.4857, -0.8148, -1.48), (0.4954, -0.8951, -1.322), (0.4954, -0.8951, -1.216), (-0.4857, -0.8951, -1.322), (-0.4857, -0.8951, -1.216), (0.4954, -0.4938, -1.322), (0.4954, -0.4938, -1.216), (-0.4857, -0.4938, -1.322), (-0.4857, -0.4938, -1.216), (0.4954, -0.574, -1.057), (0.4954, -0.574, -0.9517), (-0.4857, -0.574, -1.057), (-0.4857, -0.574, -0.9517), (0.4954, -0.1727, -1.057), (0.4954, -0.1727, -0.9517), (-0.4857, -0.1727, -1.057), (-0.4857, -0.1727, -0.9517), (0.4954, -0.253, -0.7931), (0.4954, -0.253, -0.6874), (-0.4857, -0.253, -0.7931), (-0.4857, -0.253, -0.6874), (0.4954, 0.1483, -0.7931), (0.4954, 0.1483, -0.6874), (-0.4857, 0.1483, -0.7931), (-0.4857, 0.1483, -0.6874), (0.4954, 0.06806, -0.5289), (0.4954, 0.06806, -0.4232), (-0.4857, 0.06806, -0.5289), (-0.4857, 0.06806, -0.4232), (0.4954, 0.4694, -0.5289), (0.4954, 0.4694, -0.4232), (-0.4857, 0.4694, -0.5289), (-0.4857, 0.4694, -0.4232)], [], [(0, 1, 3, 2), (2, 3, 7, 6), (6, 7, 5, 4), (4, 5, 1, 0), (2, 6, 4, 0), (7, 3, 1, 5), (8, 9, 11, 10), (10, 11, 15, 14), (14, 15, 13, 12), (12, 13, 9, 8), (10, 14, 12, 8), (15, 11, 9, 13), (16, 17, 19, 18), (18, 19, 23, 22), (22, 23, 21, 20), (20, 21, 17, 16), (18, 22, 20, 16), (23, 19, 17, 21), (24, 25, 27, 26), (26, 27, 31, 30), (30, 31, 29, 28), (28, 29, 25, 24), (26, 30, 28, 24), (31, 27, 25, 29), (32, 33, 35, 34), (34, 35, 39, 38), (38, 39, 37, 36), (36, 37, 33, 32), (34, 38, 36, 32), (39, 35, 33, 37), (40, 41, 43, 42), (42, 43, 47, 46), (46, 47, 45, 44), (44, 45, 41, 40), (42, 46, 44, 40), (47, 43, 41, 45), (48, 49, 51, 50), (50, 51, 55, 54), (54, 55, 53, 52), (52, 53, 49, 48), (50, 54, 52, 48), (55, 51, 49, 53), (56, 57, 59, 58), (58, 59, 63, 62), (62, 63, 61, 60), (60, 61, 57, 56), (58, 62, 60, 56), (63, 59, 57, 61)])
_uv = me_cylinder_002.uv_layers.new(name='UVMap')
_uv.uv.foreach_set('vector', [0.8119, 0.2862, 0.79, 0.2862, 0.79, 0.08324, 0.8119, 0.08324, 0.8119, 0.08324, 0.79, 0.08324, 0.79, 0.0002226, 0.8119, 0.0002226, 0.8949, 0.08324, 0.9168, 0.08324, 0.9168, 0.2862, 0.8949, 0.2862, 0.8119, 0.3692, 0.79, 0.3692, 0.79, 0.2862, 0.8119, 0.2862, 0.8119, 0.08324, 0.8949, 0.08324, 0.8949, 0.2862, 0.8119, 0.2862, 0.9168, 0.08324, 0.9998, 0.08324, 0.9998, 0.2862, 0.9168, 0.2862, 0.5575, 0.08324, 0.5794, 0.08324, 0.5794, 0.2862, 0.5575, 0.2862, 0.5575, 0.2862, 0.5794, 0.2862, 0.5794, 0.3692, 0.5575, 0.3692, 0.4745, 0.2862, 0.4526, 0.2862, 0.4526, 0.08324, 0.4745, 0.08324, 0.5575, 0.0002226, 0.5794, 0.0002226, 0.5794, 0.08324, 0.5575, 0.08324, 0.5575, 0.2862, 0.4745, 0.2862, 0.4745, 0.08324, 0.5575, 0.08324, 0.4526, 0.2862, 0.3696, 0.2862, 0.3696, 0.08324, 0.4526, 0.08324, 0.2862, 0.7677, 0.2862, 0.7896, 0.08324, 0.7896, 0.08324, 0.7677, 0.08324, 0.7677, 0.08324, 0.7896, 0.0002226, 0.7896, 0.0002226, 0.7677, 0.08324, 0.6847, 0.08324, 0.6628, 0.2862, 0.6628, 0.2862, 0.6847, 0.3692, 0.7677, 0.3692, 0.7896, 0.2862, 0.7896, 0.2862, 0.7677, 0.08324, 0.7677, 0.08324, 0.6847, 0.2862, 0.6847, 0.2862, 0.7677, 0.08324, 0.6628, 0.08324, 0.5798, 0.2862, 0.5798, 0.2862, 0.6628, 0.3915, 0.6556, 0.3696, 0.6556, 0.3696, 0.4526, 0.3915, 0.4526, 0.3915, 0.4526, 0.3696, 0.4526, 0.3696, 0.3696, 0.3915, 0.3696, 0.4745, 0.4526, 0.4964, 0.4526, 0.4964, 0.6556, 0.4745, 0.6556, 0.3915, 0.7386, 0.3696, 0.7386, 0.3696, 0.6556, 0.3915, 0.6556, 0.3915, 0.4526, 0.4745, 0.4526, 0.4745, 0.6556, 0.3915, 0.6556, 0.4964, 0.4526, 0.5794, 0.4526, 0.5794, 0.6556, 0.4964, 0.6556, 0.6017, 0.2862, 0.5798, 0.2862, 0.5798, 0.08324, 0.6017, 0.08324, 0.6017, 0.08324, 0.5798, 0.08324, 0.5798, 0.0002226, 0.6017, 0.0002226, 0.6847, 0.08324, 0.7066, 0.08324, 0.7066, 0.2862, 0.6847, 0.2862, 0.6017, 0.3692, 0.5798, 0.3692, 0.5798, 0.2862, 0.6017, 0.2862, 0.6017, 0.08324, 0.6847, 0.08324, 0.6847, 0.2862, 0.6017, 0.2862, 0.7066, 0.08324, 0.7896, 0.08324, 0.7896, 0.2862, 0.7066, 0.2862, 0.2862, 0.1881, 0.2862, 0.21, 0.08324, 0.21, 0.08324, 0.1881, 0.08324, 0.1881, 0.08324, 0.21, 0.0002226, 0.21, 0.0002226, 0.1881, 0.08324, 0.1051, 0.08324, 0.08324, 0.2862, 0.08324, 0.2862, 0.1051, 0.3692, 0.1881, 0.3692, 0.21, 0.2862, 0.21, 0.2862, 0.1881, 0.08324, 0.1881, 0.08324, 0.1051, 0.2862, 0.1051, 0.2862, 0.1881, 0.08324, 0.08324, 0.08324, 0.0002226, 0.2862, 0.0002226, 0.2862, 0.08324, 0.6017, 0.6556, 0.5798, 0.6556, 0.5798, 0.4526, 0.6017, 0.4526, 0.6017, 0.4526, 0.5798, 0.4526, 0.5798, 0.3696, 0.6017, 0.3696, 0.6847, 0.4526, 0.7066, 0.4526, 0.7066, 0.6556, 0.6847, 0.6556, 0.6017, 0.7386, 0.5798, 0.7386, 0.5798, 0.6556, 0.6017, 0.6556, 0.6017, 0.4526, 0.6847, 0.4526, 0.6847, 0.6556, 0.6017, 0.6556, 0.7066, 0.4526, 0.7896, 0.4526, 0.7896, 0.6556, 0.7066, 0.6556, 0.1881, 0.2934, 0.21, 0.2934, 0.21, 0.4964, 0.1881, 0.4964, 0.1881, 0.4964, 0.21, 0.4964, 0.21, 0.5794, 0.1881, 0.5794, 0.1051, 0.4964, 0.08324, 0.4964, 0.08324, 0.2934, 0.1051, 0.2934, 0.1881, 0.2104, 0.21, 0.2104, 0.21, 0.2934, 0.1881, 0.2934, 0.1881, 0.4964, 0.1051, 0.4964, 0.1051, 0.2934, 0.1881, 0.2934, 0.08324, 0.4964, 0.0002226, 0.4964, 0.0002226, 0.2934, 0.08324, 0.2934])
me_cylinder_002.materials.append(mat_metal)
me_cylinder_002.use_remesh_preserve_volume = False
me_cylinder_002.use_remesh_preserve_attributes = False
me_cylinder_002.use_mirror_vertex_groups = False
me_cylinder_002.update()
me_cylinder_002.normals_split_custom_set([tuple(v) for v in zip(*[iter([0.0, -1.0, 0.0, 0.0, -1.0, 0.0, 0.0, -1.0, 0.0, 0.0, -1.0, 0.0, -1.0, 0.0, 0.0, -1.0, 0.0, 0.0, -1.0, 0.0, 0.0, -1.0, 0.0, 0.0, 0.0, 1.0, 0.0, 0.0, 1.0, 0.0, 0.0, 1.0, 0.0, 0.0, 1.0, 0.0, 1.0, 0.0, 0.0, 1.0, 0.0, 0.0, 1.0, 0.0, 0.0, 1.0, 0.0, 0.0, 0.0, 0.0, -1.0, 0.0, 0.0, -1.0, 0.0, 0.0, -1.0, 0.0, 0.0, -1.0, 0.0, 0.0, 1.0, 0.0, 0.0, 1.0, 0.0, 0.0, 1.0, 0.0, 0.0, 1.0, 0.0, -1.0, 0.0, 0.0, -1.0, 0.0, 0.0, -1.0, 0.0, 0.0, -1.0, 0.0, -1.0, 0.0, 0.0, -1.0, 0.0, 0.0, -1.0, 0.0, 0.0, -1.0, 0.0, 0.0, 0.0, 1.0, 0.0, 0.0, 1.0, 0.0, 0.0, 1.0, 0.0, 0.0, 1.0, 0.0, 1.0, 0.0, 0.0, 1.0, 0.0, 0.0, 1.0, 0.0, 0.0, 1.0, 0.0, 0.0, 0.0, 0.0, -1.0, 0.0, 0.0, -1.0, 0.0, 0.0, -1.0, 0.0, 0.0, -1.0, 0.0, 0.0, 1.0, 0.0, 0.0, 1.0, 0.0, 0.0, 1.0, 0.0, 0.0, 1.0, 0.0, -1.0, 0.0, 0.0, -1.0, 0.0, 0.0, -1.0, 0.0, 0.0, -1.0, 0.0, -1.0, 0.0, 0.0, -1.0, 0.0, 0.0, -1.0, 0.0, 0.0, -1.0, 0.0, 0.0, 0.0, 1.0, 0.0, 0.0, 1.0, 0.0, 0.0, 1.0, 0.0, 0.0, 1.0, 0.0, 1.0, 0.0, 0.0, 1.0, 0.0, 0.0, 1.0, 0.0, 0.0, 1.0, 0.0, 0.0, 0.0, 0.0, -1.0, 0.0, 0.0, -1.0, 0.0, 0.0, -1.0, 0.0, 0.0, -1.0, 0.0, 0.0, 1.0, 0.0, 0.0, 1.0, 0.0, 0.0, 1.0, 0.0, 0.0, 1.0, 0.0, -1.0, 0.0, 0.0, -1.0, 0.0, 0.0, -1.0, 0.0, 0.0, -1.0, 0.0, -1.0, 0.0, 0.0, -1.0, 0.0, 0.0, -1.0, 0.0, 0.0, -1.0, 0.0, 0.0, 0.0, 1.0, 0.0, 0.0, 1.0, 0.0, 0.0, 1.0, 0.0, 0.0, 1.0, 0.0, 1.0, 0.0, 0.0, 1.0, 0.0, 0.0, 1.0, 0.0, 0.0, 1.0, 0.0, 0.0, 0.0, 0.0, -1.0, 0.0, 0.0, -1.0, 0.0, 0.0, -1.0, 0.0, 0.0, -1.0, 0.0, 0.0, 1.0, 0.0, 0.0, 1.0, 0.0, 0.0, 1.0, 0.0, 0.0, 1.0, 0.0, -1.0, 0.0, 0.0, -1.0, 0.0, 0.0, -1.0, 0.0, 0.0, -1.0, 0.0, -1.0, 0.0, 0.0, -1.0, 0.0, 0.0, -1.0, 0.0, 0.0, -1.0, 0.0, 0.0, 0.0, 1.0, 0.0, 0.0, 1.0, 0.0, 0.0, 1.0, 0.0, 0.0, 1.0, 0.0, 1.0, 0.0, 0.0, 1.0, 0.0, 0.0, 1.0, 0.0, 0.0, 1.0, 0.0, 0.0, 0.0, 0.0, -1.0, 0.0, 0.0, -1.0, 0.0, 0.0, -1.0, 0.0, 0.0, -1.0, 0.0, 0.0, 1.0, 0.0, 0.0, 1.0, 0.0, 0.0, 1.0, 0.0, 0.0, 1.0, 0.0, -1.0, 0.0, 0.0, -1.0, 0.0, 0.0, -1.0, 0.0, 0.0, -1.0, 0.0, -1.0, 0.0, 0.0, -1.0, 0.0, 0.0, -1.0, 0.0, 0.0, -1.0, 0.0, 0.0, 0.0, 1.0, 0.0, 0.0, 1.0, 0.0, 0.0, 1.0, 0.0, 0.0, 1.0, 0.0, 1.0, 0.0, 0.0, 1.0, 0.0, 0.0, 1.0, 0.0, 0.0, 1.0, 0.0, 0.0, 0.0, 0.0, -1.0, 0.0, 0.0, -1.0, 0.0, 0.0, -1.0, 0.0, 0.0, -1.0, 0.0, 0.0, 1.0, 0.0, 0.0, 1.0, 0.0, 0.0, 1.0, 0.0, 0.0, 1.0, 0.0, -1.0, 0.0, 0.0, -1.0, 0.0, 0.0, -1.0, 0.0, 0.0, -1.0, 0.0, -1.0, 0.0, 0.0, -1.0, 0.0, 0.0, -1.0, 0.0, 0.0, -1.0, 0.0, 0.0, 0.0, 1.0, 0.0, 0.0, 1.0, 0.0, 0.0, 1.0, 0.0, 0.0, 1.0, 0.0, 1.0, 0.0, 0.0, 1.0, 0.0, 0.0, 1.0, 0.0, 0.0, 1.0, 0.0, 0.0, 0.0, 0.0, -1.0, 0.0, 0.0, -1.0, 0.0, 0.0, -1.0, 0.0, 0.0, -1.0, 0.0, 0.0, 1.0, 0.0, 0.0, 1.0, 0.0, 0.0, 1.0, 0.0, 0.0, 1.0, 0.0, -1.0, 0.0, 0.0, -1.0, 0.0, 0.0, -1.0, 0.0, 0.0, -1.0, 0.0, -1.0, 0.0, 0.0, -1.0, 0.0, 0.0, -1.0, 0.0, 0.0, -1.0, 0.0, 0.0, 0.0, 1.0, 0.0, 0.0, 1.0, 0.0, 0.0, 1.0, 0.0, 0.0, 1.0, 0.0, 1.0, 0.0, 0.0, 1.0, 0.0, 0.0, 1.0, 0.0, 0.0, 1.0, 0.0, 0.0, 0.0, 0.0, -1.0, 0.0, 0.0, -1.0, 0.0, 0.0, -1.0, 0.0, 0.0, -1.0, 0.0, 0.0, 1.0, 0.0, 0.0, 1.0, 0.0, 0.0, 1.0, 0.0, 0.0, 1.0])] * 3)])

# ---- objects
ob_cylinder = bpy.data.objects.new('Cylinder', me_cylinder)
ob_cube = bpy.data.objects.new('Cube', me_cube_001)
ob_cylinder_009 = bpy.data.objects.new('Cylinder.009', me_cylinder_017)
ob_cylinder_002 = bpy.data.objects.new('Cylinder.002', me_cylinder_002)

# ---- transforms, parenting, visibility, modifiers, constraints
ob_cylinder.location = (-2.335, -3.012e-09, 0.4611)
ob_cylinder.scale = (0.8739, 1.0, 1.0)
ob_cylinder.lineart.crease_threshold = 0.0
ob_cube.location = (2.128, -0.2716, 0.4265)
ob_cube.rotation_euler = (0.0, -0.0, 1.571)
ob_cube.scale = (0.08983, 0.4118, 0.02366)
ob_cube.lineart.crease_threshold = 0.0
ob_cylinder_009.location = (-4.657e-10, 7.451e-09, 1.192e-07)
ob_cylinder_009.scale = (0.8396, 0.4477, 0.4477)
ob_cylinder_009.lineart.crease_threshold = 0.0
ob_cylinder_002.location = (2.119, 0.1207, 1.068)
ob_cylinder_002.scale = (0.8396, 0.4477, 0.4477)
ob_cylinder_002.lineart.crease_threshold = 0.0

# ---- collection membership
col_collection.objects.link(ob_cylinder)
col_collection.objects.link(ob_cube)
col_collection.objects.link(ob_cylinder_009)
col_collection.objects.link(ob_cylinder_002)

# ---- scene / render settings (as saved in the file)
scene.frame_start = 1; scene.frame_end = 250; scene.frame_set(1)
scene.render.engine = 'BLENDER_EEVEE_NEXT'
scene.cycles.use_denoising = False
scene.cycles.samples = 128
scene.cycles.sampling_pattern = 'TABULATED_SOBOL'
scene.cycles.use_adaptive_sampling = False
scene.cycles.use_light_tree = False
scene.view_settings.view_transform = 'Filmic'
bpy.context.view_layer.update()

# ---- added for rendering (the .blend has no active camera and no usable light): camera, sun
cam_auto = bpy.data.cameras.new('AutoCamera')
cam_auto.lens = 50.0
cam_auto.sensor_width = 36.0
cam_auto.clip_end = 1000.0
ob_auto_camera = bpy.data.objects.new('AutoCamera', cam_auto)
scene.collection.objects.link(ob_auto_camera)
ob_auto_camera.location = (5.21218, -6.65803, 5.07657)
ob_auto_camera.rotation_euler = (1.09748, -7.21219e-08, 0.694738)
scene.camera = ob_auto_camera
light_auto_sun = bpy.data.lights.new('AutoSun', 'SUN')
light_auto_sun.energy = 3.0
light_auto_sun.angle = 0.0523599
ob_auto_sun = bpy.data.objects.new('AutoSun', light_auto_sun)
scene.collection.objects.link(ob_auto_sun)
ob_auto_sun.rotation_euler = (0.872665, 0.174533, 0.523599)
bpy.context.view_layer.update()

